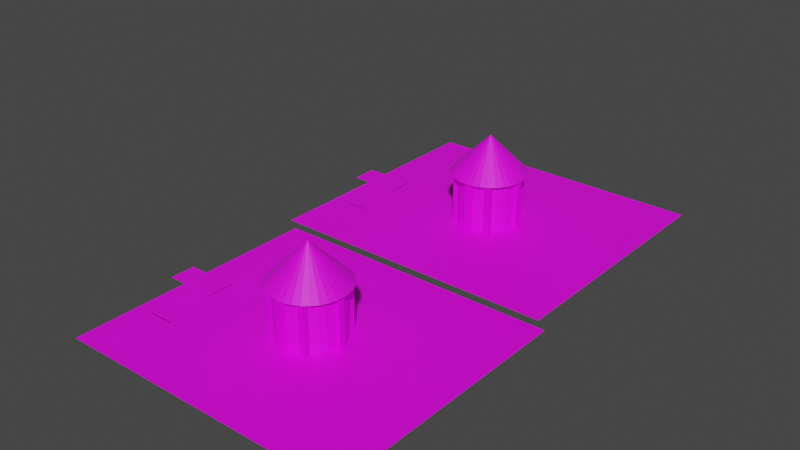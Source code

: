 # Source: escena1_pro.blend  (saved by Blender 2.82.7; exported with 4.5.12 LTS)
import bpy
from mathutils import Matrix  # noqa: F401  (used for matrix-valued properties, if any)

bpy.ops.wm.read_factory_settings(use_empty=True)
scene = bpy.context.scene
scene.name = 'Scene'

# ---- collections
col_collection = bpy.data.collections.new('Collection'); scene.collection.children.link(col_collection)

# ---- images (referenced by path relative to the original .blend; pixels are not part of the script)
import os
ASSET_DIR = os.environ.get("B2B_ASSET_DIR", "")  # directory of the original .blend (textures are referenced by path, not embedded)
HERE = os.path.dirname(os.path.abspath(__file__))  # packed textures are extracted next to this script under _unpacked/

def load_image(name, relpath, width, height, colorspace="sRGB"):
    """Load a texture the original file referenced (path relative to the .blend, or extracted next to this script)."""
    p = next((c for c in (os.path.join(HERE, relpath), os.path.join(ASSET_DIR, relpath)) if relpath and os.path.exists(c)), "")
    if p:
        img = bpy.data.images.load(p, check_existing=True)
        img.name = name
    else:  # same state as the original file: an image datablock whose file is absent (Cycles renders it pink)
        img = bpy.data.images.new(name, width, height)
        img.source = "FILE"
        img.filepath = "//" + (relpath or name)
    img.colorspace_settings.name = colorspace
    return img
img_pasto_jpg = load_image('pasto.jpg', 'pasto.jpg', 1024, 1024, 'sRGB')
img_textura_color_arena_jpg = load_image('textura-color-arena.jpg', 'textura-color-arena.jpg', 1024, 1024, 'sRGB')
img_textura_amarilla_de_la_pared_14286096_jpg = load_image('textura-amarilla-de-la-pared-14286096.jpg', 'textura-amarilla-de-la-pared-14286096.jpg', 1024, 1024, 'sRGB')
img_pexels_photo_5676478_jpeg = load_image('pexels-photo-5676478.jpeg', 'pexels-photo-5676478.jpeg', 1024, 1024, 'sRGB')
img_fondo_rayado_azul_y_blanco_jpg = load_image('fondo-rayado-azul-y-blanco.jpg', 'fondo-rayado-azul-y-blanco.jpg', 1024, 1024, 'sRGB')
img_pavimento_jpg = load_image('pavimento.jpg', 'pavimento.jpg', 1024, 1024, 'sRGB')

# ---- materials (node trees are filled in below, after node groups)
mat_material_004 = bpy.data.materials.new('Material.004')
mat_material_004.use_transparent_shadow = False
mat_material_007 = bpy.data.materials.new('Material.007')
mat_material_007.use_transparent_shadow = False
mat_material_016 = bpy.data.materials.new('Material.016')
mat_material_016.use_transparent_shadow = False
mat_material_015 = bpy.data.materials.new('Material.015')
mat_material_015.use_transparent_shadow = False
mat_material_008 = bpy.data.materials.new('Material.008')
mat_material_008.use_transparent_shadow = False
mat_material_010 = bpy.data.materials.new('Material.010')
mat_material_010.use_transparent_shadow = False
mat_material_012 = bpy.data.materials.new('Material.012')
mat_material_012.use_transparent_shadow = False
mat_material_009 = bpy.data.materials.new('Material.009')
mat_material_009.use_transparent_shadow = False
mat_material_011 = bpy.data.materials.new('Material.011')
mat_material_011.use_transparent_shadow = False
mat_material_013 = bpy.data.materials.new('Material.013')
mat_material_013.use_transparent_shadow = False
mat_material_014 = bpy.data.materials.new('Material.014')
mat_material_014.use_transparent_shadow = False
mat_material_006 = bpy.data.materials.new('Material.006')
mat_material_006.use_transparent_shadow = False
mat_material_050 = bpy.data.materials.new('Material.050')
mat_material_050.use_transparent_shadow = False

# ---- material node trees
mat_material_004.use_nodes = True; mat_material_004.node_tree.nodes.clear()
_N = mat_material_004.node_tree.nodes; _L = mat_material_004.node_tree.links
n0 = _N.new('ShaderNodeOutputMaterial'); n0.name = 'Material Output'; n0.location = (300, 300)
n1 = _N.new('ShaderNodeBsdfPrincipled'); n1.name = 'Principled BSDF'; n1.location = (10, 300)
n1.distribution = 'GGX'
n1.subsurface_method = 'BURLEY'
n1.inputs[3].default_value = 1.45
n1.inputs[27].default_value = (0.0, 0.0, 0.0, 1.0)
n1.inputs[28].default_value = 1.0
n2 = _N.new('ShaderNodeTexImage'); n2.name = 'Image Texture'; n2.location = (-280, 280)
n2.image = img_pasto_jpg
_L.new(n1.outputs[0], n0.inputs[0])
_L.new(n2.outputs[0], n1.inputs[0])
n0.is_active_output = True
mat_material_007.use_nodes = True; mat_material_007.node_tree.nodes.clear()
_N = mat_material_007.node_tree.nodes; _L = mat_material_007.node_tree.links
n0 = _N.new('ShaderNodeOutputMaterial'); n0.name = 'Material Output'; n0.location = (300, 300)
n1 = _N.new('ShaderNodeBsdfPrincipled'); n1.name = 'Principled BSDF'; n1.location = (10, 300)
n1.distribution = 'GGX'
n1.subsurface_method = 'BURLEY'
n1.inputs[3].default_value = 1.45
n1.inputs[27].default_value = (0.0, 0.0, 0.0, 1.0)
n1.inputs[28].default_value = 1.0
n2 = _N.new('ShaderNodeTexImage'); n2.name = 'Image Texture'; n2.location = (-280, 280)
n2.image = img_textura_color_arena_jpg
_L.new(n1.outputs[0], n0.inputs[0])
_L.new(n2.outputs[0], n1.inputs[0])
n0.is_active_output = True
mat_material_016.use_nodes = True; mat_material_016.node_tree.nodes.clear()
_N = mat_material_016.node_tree.nodes; _L = mat_material_016.node_tree.links
n0 = _N.new('ShaderNodeOutputMaterial'); n0.name = 'Material Output'; n0.location = (300, 300)
n1 = _N.new('ShaderNodeBsdfPrincipled'); n1.name = 'Principled BSDF'; n1.location = (10, 300)
n1.distribution = 'GGX'
n1.subsurface_method = 'BURLEY'
n1.inputs[3].default_value = 1.45
n1.inputs[27].default_value = (0.0, 0.0, 0.0, 1.0)
n1.inputs[28].default_value = 1.0
n2 = _N.new('ShaderNodeTexImage'); n2.name = 'Image Texture'; n2.location = (-280, 280)
n2.image = img_textura_amarilla_de_la_pared_14286096_jpg
_L.new(n1.outputs[0], n0.inputs[0])
_L.new(n2.outputs[0], n1.inputs[0])
n0.is_active_output = True
mat_material_015.use_nodes = True; mat_material_015.node_tree.nodes.clear()
_N = mat_material_015.node_tree.nodes; _L = mat_material_015.node_tree.links
n0 = _N.new('ShaderNodeOutputMaterial'); n0.name = 'Material Output'; n0.location = (300, 300)
n1 = _N.new('ShaderNodeBsdfPrincipled'); n1.name = 'Principled BSDF'; n1.location = (10, 300)
n1.distribution = 'GGX'
n1.subsurface_method = 'BURLEY'
n1.inputs[3].default_value = 1.45
n1.inputs[27].default_value = (0.0, 0.0, 0.0, 1.0)
n1.inputs[28].default_value = 1.0
n2 = _N.new('ShaderNodeTexImage'); n2.name = 'Image Texture'; n2.location = (-280, 280)
n2.image = img_pexels_photo_5676478_jpeg
_L.new(n1.outputs[0], n0.inputs[0])
_L.new(n2.outputs[0], n1.inputs[0])
n0.is_active_output = True
mat_material_008.use_nodes = True; mat_material_008.node_tree.nodes.clear()
_N = mat_material_008.node_tree.nodes; _L = mat_material_008.node_tree.links
n0 = _N.new('ShaderNodeOutputMaterial'); n0.name = 'Material Output'; n0.location = (300, 300)
n1 = _N.new('ShaderNodeBsdfPrincipled'); n1.name = 'Principled BSDF'; n1.location = (10, 300)
n1.distribution = 'GGX'
n1.subsurface_method = 'BURLEY'
n1.inputs[3].default_value = 1.45
n1.inputs[27].default_value = (0.0, 0.0, 0.0, 1.0)
n1.inputs[28].default_value = 1.0
n2 = _N.new('ShaderNodeTexImage'); n2.name = 'Image Texture'; n2.location = (-280, 280)
n2.image = img_pexels_photo_5676478_jpeg
_L.new(n1.outputs[0], n0.inputs[0])
_L.new(n2.outputs[0], n1.inputs[0])
n0.is_active_output = True
mat_material_010.use_nodes = True; mat_material_010.node_tree.nodes.clear()
_N = mat_material_010.node_tree.nodes; _L = mat_material_010.node_tree.links
n0 = _N.new('ShaderNodeOutputMaterial'); n0.name = 'Material Output'; n0.location = (300, 300)
n1 = _N.new('ShaderNodeBsdfPrincipled'); n1.name = 'Principled BSDF'; n1.location = (10, 300)
n1.distribution = 'GGX'
n1.subsurface_method = 'BURLEY'
n1.inputs[3].default_value = 1.45
n1.inputs[27].default_value = (0.0, 0.0, 0.0, 1.0)
n1.inputs[28].default_value = 1.0
n2 = _N.new('ShaderNodeTexImage'); n2.name = 'Image Texture'; n2.location = (-280, 280)
n2.image = img_pexels_photo_5676478_jpeg
_L.new(n1.outputs[0], n0.inputs[0])
_L.new(n2.outputs[0], n1.inputs[0])
n0.is_active_output = True
mat_material_012.use_nodes = True; mat_material_012.node_tree.nodes.clear()
_N = mat_material_012.node_tree.nodes; _L = mat_material_012.node_tree.links
n0 = _N.new('ShaderNodeOutputMaterial'); n0.name = 'Material Output'; n0.location = (300, 300)
n1 = _N.new('ShaderNodeBsdfPrincipled'); n1.name = 'Principled BSDF'; n1.location = (10, 300)
n1.distribution = 'GGX'
n1.subsurface_method = 'BURLEY'
n1.inputs[3].default_value = 1.45
n1.inputs[27].default_value = (0.0, 0.0, 0.0, 1.0)
n1.inputs[28].default_value = 1.0
n2 = _N.new('ShaderNodeTexImage'); n2.name = 'Image Texture'; n2.location = (-280, 280)
n2.image = img_pexels_photo_5676478_jpeg
_L.new(n1.outputs[0], n0.inputs[0])
_L.new(n2.outputs[0], n1.inputs[0])
n0.is_active_output = True
mat_material_009.use_nodes = True; mat_material_009.node_tree.nodes.clear()
_N = mat_material_009.node_tree.nodes; _L = mat_material_009.node_tree.links
n0 = _N.new('ShaderNodeOutputMaterial'); n0.name = 'Material Output'; n0.location = (300, 300)
n1 = _N.new('ShaderNodeBsdfPrincipled'); n1.name = 'Principled BSDF'; n1.location = (10, 300)
n1.distribution = 'GGX'
n1.subsurface_method = 'BURLEY'
n1.inputs[3].default_value = 1.45
n1.inputs[27].default_value = (0.0, 0.0, 0.0, 1.0)
n1.inputs[28].default_value = 1.0
n2 = _N.new('ShaderNodeTexImage'); n2.name = 'Image Texture'; n2.location = (-280, 280)
n2.image = img_pexels_photo_5676478_jpeg
_L.new(n1.outputs[0], n0.inputs[0])
_L.new(n2.outputs[0], n1.inputs[0])
n0.is_active_output = True
mat_material_011.use_nodes = True; mat_material_011.node_tree.nodes.clear()
_N = mat_material_011.node_tree.nodes; _L = mat_material_011.node_tree.links
n0 = _N.new('ShaderNodeOutputMaterial'); n0.name = 'Material Output'; n0.location = (300, 300)
n1 = _N.new('ShaderNodeBsdfPrincipled'); n1.name = 'Principled BSDF'; n1.location = (10, 300)
n1.distribution = 'GGX'
n1.subsurface_method = 'BURLEY'
n1.inputs[3].default_value = 1.45
n1.inputs[27].default_value = (0.0, 0.0, 0.0, 1.0)
n1.inputs[28].default_value = 1.0
n2 = _N.new('ShaderNodeTexImage'); n2.name = 'Image Texture'; n2.location = (-280, 280)
n2.image = img_pexels_photo_5676478_jpeg
_L.new(n1.outputs[0], n0.inputs[0])
_L.new(n2.outputs[0], n1.inputs[0])
n0.is_active_output = True
mat_material_013.use_nodes = True; mat_material_013.node_tree.nodes.clear()
_N = mat_material_013.node_tree.nodes; _L = mat_material_013.node_tree.links
n0 = _N.new('ShaderNodeOutputMaterial'); n0.name = 'Material Output'; n0.location = (300, 300)
n1 = _N.new('ShaderNodeBsdfPrincipled'); n1.name = 'Principled BSDF'; n1.location = (10, 300)
n1.distribution = 'GGX'
n1.subsurface_method = 'BURLEY'
n1.inputs[3].default_value = 1.45
n1.inputs[27].default_value = (0.0, 0.0, 0.0, 1.0)
n1.inputs[28].default_value = 1.0
n2 = _N.new('ShaderNodeTexImage'); n2.name = 'Image Texture'; n2.location = (-280, 280)
n2.image = img_pexels_photo_5676478_jpeg
_L.new(n1.outputs[0], n0.inputs[0])
_L.new(n2.outputs[0], n1.inputs[0])
n0.is_active_output = True
mat_material_014.use_nodes = True; mat_material_014.node_tree.nodes.clear()
_N = mat_material_014.node_tree.nodes; _L = mat_material_014.node_tree.links
n0 = _N.new('ShaderNodeOutputMaterial'); n0.name = 'Material Output'; n0.location = (300, 300)
n1 = _N.new('ShaderNodeBsdfPrincipled'); n1.name = 'Principled BSDF'; n1.location = (10, 300)
n1.distribution = 'GGX'
n1.subsurface_method = 'BURLEY'
n1.inputs[3].default_value = 1.45
n1.inputs[27].default_value = (0.0, 0.0, 0.0, 1.0)
n1.inputs[28].default_value = 1.0
n2 = _N.new('ShaderNodeTexImage'); n2.name = 'Image Texture'; n2.location = (-280, 280)
n2.image = img_pexels_photo_5676478_jpeg
_L.new(n1.outputs[0], n0.inputs[0])
_L.new(n2.outputs[0], n1.inputs[0])
n0.is_active_output = True
mat_material_006.use_nodes = True; mat_material_006.node_tree.nodes.clear()
_N = mat_material_006.node_tree.nodes; _L = mat_material_006.node_tree.links
n0 = _N.new('ShaderNodeOutputMaterial'); n0.name = 'Material Output'; n0.location = (300, 300)
n1 = _N.new('ShaderNodeBsdfPrincipled'); n1.name = 'Principled BSDF'; n1.location = (10, 300)
n1.distribution = 'GGX'
n1.subsurface_method = 'BURLEY'
n1.inputs[3].default_value = 1.45
n1.inputs[27].default_value = (0.0, 0.0, 0.0, 1.0)
n1.inputs[28].default_value = 1.0
n2 = _N.new('ShaderNodeTexImage'); n2.name = 'Image Texture'; n2.location = (-280, 280)
n2.image = img_fondo_rayado_azul_y_blanco_jpg
_L.new(n1.outputs[0], n0.inputs[0])
_L.new(n2.outputs[0], n1.inputs[0])
n0.is_active_output = True
mat_material_050.use_nodes = True; mat_material_050.node_tree.nodes.clear()
_N = mat_material_050.node_tree.nodes; _L = mat_material_050.node_tree.links
n0 = _N.new('ShaderNodeOutputMaterial'); n0.name = 'Material Output'; n0.location = (300, 300)
n1 = _N.new('ShaderNodeBsdfPrincipled'); n1.name = 'Principled BSDF'; n1.location = (10, 300)
n1.distribution = 'GGX'
n1.subsurface_method = 'BURLEY'
n1.inputs[3].default_value = 1.45
n1.inputs[27].default_value = (0.0, 0.0, 0.0, 1.0)
n1.inputs[28].default_value = 1.0
n2 = _N.new('ShaderNodeTexImage'); n2.name = 'Image Texture'; n2.location = (-280, 280)
n2.image = img_pavimento_jpg
_L.new(n1.outputs[0], n0.inputs[0])
_L.new(n2.outputs[0], n1.inputs[0])
n0.is_active_output = True

# ---- world
world_world = bpy.data.worlds.new('World'); scene.world = world_world
world_world.use_nodes = True; world_world.node_tree.nodes.clear()
_N = world_world.node_tree.nodes; _L = world_world.node_tree.links
n0 = _N.new('ShaderNodeOutputWorld'); n0.name = 'World Output'; n0.location = (300, 300)
n1 = _N.new('ShaderNodeBackground'); n1.name = 'Background'; n1.location = (10, 300)
n1.inputs[0].default_value = (0.05088, 0.05088, 0.05088, 1.0)
_L.new(n1.outputs[0], n0.inputs[0])
n0.is_active_output = True
world_world.color = (0.05088, 0.05088, 0.05088)
world_world.use_sun_shadow = False
world_world.sun_shadow_jitter_overblur = 0.0

# ---- meshes
me_plane_002 = bpy.data.meshes.new('Plane.002')
me_plane_002.from_pydata([(-1.0, -1.0, 0.0), (1.0, -1.0, 0.0), (-1.0, 1.0, 0.0), (1.0, 1.0, 0.0)], [], [(0, 1, 3, 2)])
_uv = me_plane_002.uv_layers.new(name='UVMap')
_uv.uv.foreach_set('vector', [0.0, 0.0, 1.0, 0.0, 1.0, 1.0, 0.0, 1.0])
me_plane_002.materials.append(mat_material_004)
me_plane_002.use_remesh_fix_poles = True
me_plane_002.use_remesh_preserve_attributes = False
me_plane_002.use_mirror_vertex_groups = False
me_plane_002.update()
me_cylinder_011 = bpy.data.meshes.new('Cylinder.011')
me_cylinder_011.from_pydata([(0.1214, 0.9688, -1.023), (-0.07861, 0.9688, -1.023), (0.1214, 0.9688, 0.9775), (0.1214, 1.129, -1.023), (0.1214, 1.129, 0.9775), (-0.07861, 1.129, -1.023), (-0.07861, 1.129, 0.9775), (-0.07861, 0.9688, 0.9775), (0.0, 1.0, -1.0), (0.0, 1.0, 1.0), (0.1951, 0.9808, -1.0), (0.1951, 0.9808, 1.0), (0.3827, 0.9239, -1.0), (0.3827, 0.9239, 1.0), (0.5556, 0.8315, -1.0), (0.5556, 0.8315, 1.0), (0.7071, 0.7071, -1.0), (0.7071, 0.7071, 1.0), (0.8315, 0.5556, -1.0), (0.8315, 0.5556, 1.0), (0.9239, 0.3827, -1.0), (0.9239, 0.3827, 1.0), (0.9808, 0.1951, -1.0), (0.9808, 0.1951, 1.0), (1.0, 7.55e-08, -1.0), (1.0, 7.55e-08, 1.0), (0.9808, -0.1951, -1.0), (0.9808, -0.1951, 1.0), (0.9239, -0.3827, -1.0), (0.9239, -0.3827, 1.0), (0.8315, -0.5556, -1.0), (0.8315, -0.5556, 1.0), (0.7071, -0.7071, -1.0), (0.7071, -0.7071, 1.0), (0.5556, -0.8315, -1.0), (0.5556, -0.8315, 1.0), (0.3827, -0.9239, -1.0), (0.3827, -0.9239, 1.0), (0.1951, -0.9808, -1.0), (0.1951, -0.9808, 1.0), (-3.258e-07, -1.0, -1.0), (-3.258e-07, -1.0, 1.0), (-0.1951, -0.9808, -1.0), (-0.1951, -0.9808, 1.0), (-0.3827, -0.9239, -1.0), (-0.3827, -0.9239, 1.0), (-0.5556, -0.8315, -1.0), (-0.5556, -0.8315, 1.0), (-0.7071, -0.7071, -1.0), (-0.7071, -0.7071, 1.0), (-0.8315, -0.5556, -1.0), (-0.8315, -0.5556, 1.0), (-0.9239, -0.3827, -1.0), (-0.9239, -0.3827, 1.0), (-0.9808, -0.1951, -1.0), (-0.9808, -0.1951, 1.0), (-1.0, 9.656e-07, -1.0), (-1.0, 9.656e-07, 1.0), (-0.9808, 0.1951, -1.0), (-0.9808, 0.1951, 1.0), (-0.9239, 0.3827, -1.0), (-0.9239, 0.3827, 1.0), (-0.8315, 0.5556, -1.0), (-0.8315, 0.5556, 1.0), (-0.7071, 0.7071, -1.0), (-0.7071, 0.7071, 1.0), (-0.5556, 0.8315, -1.0), (-0.5556, 0.8315, 1.0), (-0.3827, 0.9239, -1.0), (-0.3827, 0.9239, 1.0), (-0.1951, 0.9808, -1.0), (-0.1951, 0.9808, 1.0), (0.0, 1.2, 0.9735), (0.2341, 1.177, 0.9735), (0.0, 0.0, 2.474), (-0.2341, 1.177, 0.9735), (-0.4592, 1.109, 0.9735), (-0.9978, 0.6667, 0.9735), (0.6667, 0.9978, 0.9735), (-1.177, -0.2341, 0.9735), (-1.177, 0.2341, 0.9735), (1.177, 0.2341, 0.9735), (0.2341, -1.177, 0.9735), (0.4592, -1.109, 0.9735), (-3.91e-07, -1.2, 0.9735), (0.9978, -0.6667, 0.9735), (-0.2341, -1.177, 0.9735), (-0.4592, -1.109, 0.9735), (-0.6667, -0.9978, 0.9735), (-0.8485, -0.8485, 0.9735), (-0.9978, -0.6667, 0.9735), (-1.109, -0.4592, 0.9735), (1.109, -0.4592, 0.9735), (0.8485, -0.8485, 0.9735), (0.6667, -0.9978, 0.9735), (1.177, -0.2341, 0.9735), (1.2, 9.06e-08, 0.9735), (1.109, 0.4592, 0.9735), (0.9978, 0.6667, 0.9735), (0.8485, 0.8485, 0.9735), (-1.2, 1.159e-06, 0.9735), (-1.109, 0.4592, 0.9735), (0.4592, 1.109, 0.9735), (-0.8485, 0.8485, 0.9735), (-0.6667, 0.9978, 0.9735), (0.9528, -0.1, -1.023), (0.9528, 0.1, -1.023), (0.9528, -0.1, 0.9775), (1.113, -0.1, -1.023), (1.113, -0.1, 0.9775), (1.113, 0.1, -1.023), (1.113, 0.1, 0.9775), (0.9528, 0.1, 0.9775), (-1.139, -0.1581, -1.023), (-1.139, 0.0419, -1.023), (-1.139, -0.1581, 0.9775), (-0.9787, -0.1581, -1.023), (-0.9787, -0.1581, 0.9775), (-0.9787, 0.0419, -1.023), (-0.9787, 0.0419, 0.9775), (-1.139, 0.0419, 0.9775), (0.1214, -1.136, -1.023), (-0.07861, -1.136, -1.023), (0.1214, -1.136, 0.9775), (0.1214, -0.9758, -1.023), (0.1214, -0.9758, 0.9775), (-0.07861, -0.9758, -1.023), (-0.07861, -0.9758, 0.9775), (-0.07861, -1.136, 0.9775), (-0.712, 0.7149, -1.009), (-0.712, 0.9149, -1.009), (-0.712, 0.7149, 0.9914), (-0.552, 0.7149, -1.009), (-0.552, 0.7149, 0.9914), (-0.552, 0.9149, -1.009), (-0.552, 0.9149, 0.9914), (-0.712, 0.9149, 0.9914), (0.5352, 0.7149, -1.024), (0.5352, 0.9149, -1.024), (0.5352, 0.7149, 0.9763), (0.6952, 0.7149, -1.024), (0.6952, 0.7149, 0.9763), (0.6952, 0.9149, -1.024), (0.6952, 0.9149, 0.9763), (0.5352, 0.9149, 0.9763), (0.6882, -0.9394, -1.023), (0.4882, -0.9394, -1.023), (0.6882, -0.9394, 0.9775), (0.6882, -0.7794, -1.023), (0.4882, -0.7794, -1.023), (0.6882, -0.7794, 0.9775), (0.4882, -0.7794, 0.9775), (0.4882, -0.9394, 0.9775), (-0.5084, -0.8484, -1.023), (-0.7084, -0.8484, -1.023), (-0.5084, -0.8484, 0.9775), (-0.5084, -0.6884, -1.023), (-0.5084, -0.6884, 0.9775), (-0.7084, -0.6884, -1.023), (-0.7084, -0.6884, 0.9775), (-0.7084, -0.8484, 0.9775), (-0.7844, 0.6385, -1.005), (-0.7844, 0.6385, 0.07023), (-0.8959, 0.4773, -0.9849), (-0.9985, 0.1835, -1.005), (-1.014, 0.1109, -1.005), (-0.9739, 0.2974, -0.9893), (-0.9739, 0.2974, 0.09563), (-0.8959, 0.4773, 0.0879), (-1.015, 0.1058, 0.09313), (-1.078, 0.09161, 0.08699), (-0.7977, 0.667, 0.08699), (-1.078, 0.09161, 0.2346), (-1.042, 0.0741, 0.08699), (-1.042, 0.0741, 0.2346), (-0.7618, 0.6495, 0.2346), (-0.7977, 0.667, 0.2346), (-0.7618, 0.6495, 0.08699)], [(164, 161)], [(5, 0, 1), (2, 1, 0), (4, 2, 0), (5, 3, 0), (4, 0, 3), (7, 5, 1), (7, 6, 5), (6, 3, 5), (7, 2, 4), (2, 7, 1), (7, 4, 6), (6, 4, 3), (9, 10, 8), (11, 12, 10), (13, 14, 12), (15, 16, 14), (17, 18, 16), (19, 20, 18), (21, 22, 20), (23, 24, 22), (25, 26, 24), (27, 28, 26), (29, 30, 28), (31, 32, 30), (33, 34, 32), (35, 36, 34), (37, 38, 36), (39, 40, 38), (41, 42, 40), (43, 44, 42), (45, 46, 44), (47, 48, 46), (49, 50, 48), (51, 52, 50), (53, 54, 52), (55, 56, 54), (57, 58, 56), (59, 60, 58), (61, 62, 60), (63, 64, 62), (65, 66, 64), (67, 68, 66), (61, 45, 29), (69, 70, 68), (71, 8, 70), (22, 38, 54), (9, 11, 10), (11, 13, 12), (13, 15, 14), (15, 17, 16), (17, 19, 18), (19, 21, 20), (21, 23, 22), (23, 25, 24), (25, 27, 26), (27, 29, 28), (29, 31, 30), (31, 33, 32), (33, 35, 34), (35, 37, 36), (37, 39, 38), (39, 41, 40), (41, 43, 42), (43, 45, 44), (45, 47, 46), (47, 49, 48), (49, 51, 50), (51, 53, 52), (53, 55, 54), (55, 57, 56), (57, 59, 58), (59, 61, 60), (61, 63, 62), (63, 65, 64), (65, 67, 66), (67, 69, 68), (13, 11, 9), (9, 71, 13), (71, 69, 13), (69, 67, 65), (65, 63, 61), (61, 59, 57), (57, 55, 61), (55, 53, 61), (53, 51, 45), (51, 49, 45), (49, 47, 45), (45, 43, 41), (41, 39, 37), (37, 35, 33), (33, 31, 29), (29, 27, 25), (25, 23, 29), (23, 21, 29), (21, 19, 17), (17, 15, 13), (69, 65, 13), (65, 61, 13), (45, 41, 29), (41, 37, 29), (37, 33, 29), (21, 17, 29), (17, 13, 29), (61, 53, 45), (13, 61, 29), (69, 71, 70), (71, 9, 8), (70, 8, 10), (10, 12, 14), (14, 16, 18), (18, 20, 14), (20, 22, 14), (22, 24, 26), (26, 28, 22), (28, 30, 22), (30, 32, 38), (32, 34, 38), (34, 36, 38), (38, 40, 42), (42, 44, 46), (46, 48, 50), (50, 52, 54), (54, 56, 58), (58, 60, 62), (62, 64, 70), (64, 66, 70), (66, 68, 70), (70, 10, 14), (38, 42, 54), (42, 46, 54), (46, 50, 54), (54, 58, 70), (58, 62, 70), (70, 14, 22), (22, 30, 38), (70, 22, 54), (75, 72, 73), (72, 74, 73), (75, 74, 72), (76, 74, 75), (76, 75, 77), (75, 73, 78), (80, 77, 75), (75, 78, 81), (79, 80, 75), (82, 79, 75), (75, 81, 82), (83, 82, 85), (83, 74, 82), (82, 84, 86), (82, 74, 84), (81, 85, 82), (82, 86, 79), (86, 74, 87), (84, 74, 86), (86, 87, 88), (86, 88, 79), (88, 74, 89), (87, 74, 88), (88, 89, 90), (88, 90, 79), (90, 74, 91), (89, 74, 90), (90, 91, 79), (91, 74, 79), (92, 85, 81), (92, 74, 85), (85, 93, 94), (85, 74, 93), (94, 83, 85), (93, 74, 94), (94, 74, 83), (95, 92, 81), (95, 74, 92), (81, 96, 95), (96, 74, 95), (81, 74, 96), (97, 81, 78), (97, 74, 81), (98, 97, 78), (98, 74, 97), (78, 99, 98), (99, 74, 98), (78, 74, 99), (80, 74, 101), (100, 74, 80), (79, 100, 80), (80, 101, 77), (101, 74, 77), (79, 74, 100), (73, 102, 78), (102, 74, 78), (73, 74, 102), (77, 74, 103), (77, 103, 104), (104, 76, 77), (104, 74, 76), (103, 74, 104), (110, 105, 106), (107, 106, 105), (109, 107, 105), (110, 108, 105), (109, 105, 108), (112, 110, 106), (112, 111, 110), (111, 108, 110), (112, 107, 109), (107, 112, 106), (112, 109, 111), (111, 109, 108), (118, 113, 114), (115, 114, 113), (117, 115, 113), (118, 116, 113), (117, 113, 116), (120, 118, 114), (120, 119, 118), (119, 116, 118), (120, 115, 117), (115, 120, 114), (120, 117, 119), (119, 117, 116), (126, 121, 122), (123, 122, 121), (125, 123, 121), (126, 124, 121), (125, 121, 124), (128, 126, 122), (128, 127, 126), (127, 124, 126), (128, 123, 125), (123, 128, 122), (128, 125, 127), (127, 125, 124), (134, 129, 130), (131, 130, 129), (133, 131, 129), (134, 132, 129), (133, 129, 132), (136, 134, 130), (136, 135, 134), (135, 132, 134), (136, 131, 133), (131, 136, 130), (136, 133, 135), (135, 133, 132), (142, 137, 138), (139, 138, 137), (141, 139, 137), (142, 140, 137), (141, 137, 140), (144, 142, 138), (144, 143, 142), (143, 140, 142), (144, 139, 141), (139, 144, 138), (144, 141, 143), (143, 141, 140), (146, 149, 148, 145), (145, 147, 152, 146), (148, 150, 147, 145), (149, 151, 150, 148), (151, 152, 147, 150), (146, 152, 151, 149), (158, 153, 154), (155, 154, 153), (157, 155, 153), (158, 156, 153), (157, 153, 156), (160, 158, 154), (160, 159, 158), (159, 156, 158), (160, 155, 157), (155, 160, 154), (160, 157, 159), (159, 157, 156), (163, 162, 161), (169, 166, 164), (166, 168, 163), (163, 168, 162), (164, 165, 169), (169, 167, 166), (166, 167, 168), (171, 173, 170), (172, 171, 170), (174, 172, 170), (174, 170, 173), (175, 174, 173), (175, 172, 174), (175, 176, 172), (176, 175, 177), (175, 173, 177), (171, 177, 173), (176, 177, 171), (172, 176, 171)])
me_cylinder_011.polygons.foreach_set('material_index', [4, 4, 4, 4, 4, 4, 4, 4, 4, 4, 4, 4, 0, 0, 0, 0, 0, 0, 0, 0, 0, 0, 0, 0, 0, 0, 0, 0, 0, 0, 0, 0, 0, 0, 0, 0, 0, 0, 0, 0, 0, 0, 0, 0, 0, 0, 0, 0, 0, 0, 0, 0, 0, 0, 0, 0, 0, 0, 0, 0, 0, 0, 0, 0, 0, 0, 0, 0, 0, 0, 0, 0, 0, 0, 0, 0, 0, 0, 0, 0, 0, 0, 0, 0, 0, 0, 0, 0, 0, 0, 0, 0, 0, 0, 0, 0, 0, 0, 0, 0, 0, 0, 0, 0, 0, 0, 0, 0, 0, 0, 0, 0, 0, 0, 0, 0, 0, 0, 0, 0, 0, 0, 0, 0, 0, 0, 0, 0, 0, 0, 0, 0, 0, 0, 0, 0, 1, 1, 1, 1, 1, 1, 1, 1, 1, 1, 1, 1, 1, 1, 1, 1, 1, 1, 1, 1, 1, 1, 1, 1, 1, 1, 1, 1, 1, 1, 1, 1, 1, 1, 1, 1, 1, 1, 1, 1, 1, 1, 1, 1, 1, 1, 1, 1, 1, 1, 1, 1, 1, 1, 1, 1, 1, 1, 1, 1, 1, 1, 2, 2, 2, 2, 2, 2, 2, 2, 2, 2, 2, 2, 3, 3, 3, 3, 3, 3, 3, 3, 3, 3, 3, 3, 5, 5, 5, 5, 5, 5, 5, 5, 5, 5, 5, 5, 6, 6, 6, 6, 6, 6, 6, 6, 6, 6, 6, 6, 7, 7, 7, 7, 7, 7, 7, 7, 7, 7, 7, 7, 8, 8, 8, 8, 8, 8, 9, 9, 9, 9, 9, 9, 9, 9, 9, 9, 9, 9, 10, 10, 10, 10, 10, 10, 10, 6, 6, 6, 6, 6, 6, 6, 6, 6, 6, 6, 6])
_uv = me_cylinder_011.uv_layers.new(name='UVMap')
_uv.uv.foreach_set('vector', [1.0, 1.0, 0.0, 0.0, 0.0, 1.0, 0.0, 1.0, 1.0, 0.0, 0.0, 0.0, 1.0, 1.0, 0.0, 1.0, 0.0, 0.0, 1.0, 1.0, 1.0, 0.0, 0.0, 0.0, 1.0, 1.0, 0.0, 0.0, 1.0, 0.0, 0.0, 1.0, 1.0, 0.0, 0.0, 0.0, 0.0, 1.0, 1.0, 1.0, 1.0, 0.0, 1.0, 1.0, 0.0, 0.0, 1.0, 0.0, 0.0, 1.0, 0.0, 0.0, 1.0, 0.0, 0.0, 1.0, 1.0, 1.0, 1.0, 0.0, 0.0, 1.0, 1.0, 0.0, 1.0, 1.0, 1.0, 1.0, 0.0, 1.0, 0.0, 0.0, 1.0, 1.0, 0.9688, 0.5, 1.0, 0.5, 0.9688, 1.0, 0.9375, 0.5, 0.9688, 0.5, 0.9375, 1.0, 0.9062, 0.5, 0.9375, 0.5, 0.9062, 1.0, 0.875, 0.5, 0.9062, 0.5, 0.875, 1.0, 0.8438, 0.5, 0.875, 0.5, 0.8438, 1.0, 0.8125, 0.5, 0.8438, 0.5, 0.8125, 1.0, 0.7812, 0.5, 0.8125, 0.5, 0.7812, 1.0, 0.75, 0.5, 0.7812, 0.5, 0.75, 1.0, 0.7188, 0.5, 0.75, 0.5, 0.7188, 1.0, 0.6875, 0.5, 0.7188, 0.5, 0.6875, 1.0, 0.6562, 0.5, 0.6875, 0.5, 0.6562, 1.0, 0.625, 0.5, 0.6562, 0.5, 0.625, 1.0, 0.5938, 0.5, 0.625, 0.5, 0.5938, 1.0, 0.5625, 0.5, 0.5938, 0.5, 0.5625, 1.0, 0.5312, 0.5, 0.5625, 0.5, 0.5312, 1.0, 0.5, 0.5, 0.5312, 0.5, 0.5, 1.0, 0.4688, 0.5, 0.5, 0.5, 0.4688, 1.0, 0.4375, 0.5, 0.4688, 0.5, 0.4375, 1.0, 0.4062, 0.5, 0.4375, 0.5, 0.4062, 1.0, 0.375, 0.5, 0.4062, 0.5, 0.375, 1.0, 0.3438, 0.5, 0.375, 0.5, 0.3438, 1.0, 0.3125, 0.5, 0.3438, 0.5, 0.3125, 1.0, 0.2812, 0.5, 0.3125, 0.5, 0.2812, 1.0, 0.25, 0.5, 0.2812, 0.5, 0.25, 1.0, 0.2188, 0.5, 0.25, 0.5, 0.2188, 1.0, 0.1875, 0.5, 0.2188, 0.5, 0.1875, 1.0, 0.1562, 0.5, 0.1875, 0.5, 0.1562, 1.0, 0.125, 0.5, 0.1562, 0.5, 0.125, 1.0, 0.09375, 0.5, 0.125, 0.5, 0.09375, 1.0, 0.0625, 0.5, 0.09375, 0.5, 0.02827, 0.3418, 0.1582, 0.02827, 0.4717, 0.1582, 0.0625, 1.0, 0.03125, 0.5, 0.0625, 0.5, 0.03125, 1.0, 0.0, 0.5, 0.03125, 0.5, 0.9854, 0.2968, 0.7968, 0.01461, 0.5146, 0.2032, 1.0, 1.0, 0.9688, 1.0, 0.9688, 0.5, 0.9688, 1.0, 0.9375, 1.0, 0.9375, 0.5, 0.9375, 1.0, 0.9062, 1.0, 0.9062, 0.5, 0.9062, 1.0, 0.875, 1.0, 0.875, 0.5, 0.875, 1.0, 0.8438, 1.0, 0.8438, 0.5, 0.8438, 1.0, 0.8125, 1.0, 0.8125, 0.5, 0.8125, 1.0, 0.7812, 1.0, 0.7812, 0.5, 0.7812, 1.0, 0.75, 1.0, 0.75, 0.5, 0.75, 1.0, 0.7188, 1.0, 0.7188, 0.5, 0.7188, 1.0, 0.6875, 1.0, 0.6875, 0.5, 0.6875, 1.0, 0.6562, 1.0, 0.6562, 0.5, 0.6562, 1.0, 0.625, 1.0, 0.625, 0.5, 0.625, 1.0, 0.5938, 1.0, 0.5938, 0.5, 0.5938, 1.0, 0.5625, 1.0, 0.5625, 0.5, 0.5625, 1.0, 0.5312, 1.0, 0.5312, 0.5, 0.5312, 1.0, 0.5, 1.0, 0.5, 0.5, 0.5, 1.0, 0.4688, 1.0, 0.4688, 0.5, 0.4688, 1.0, 0.4375, 1.0, 0.4375, 0.5, 0.4375, 1.0, 0.4062, 1.0, 0.4062, 0.5, 0.4062, 1.0, 0.375, 1.0, 0.375, 0.5, 0.375, 1.0, 0.3438, 1.0, 0.3438, 0.5, 0.3438, 1.0, 0.3125, 1.0, 0.3125, 0.5, 0.3125, 1.0, 0.2812, 1.0, 0.2812, 0.5, 0.2812, 1.0, 0.25, 1.0, 0.25, 0.5, 0.25, 1.0, 0.2188, 1.0, 0.2188, 0.5, 0.2188, 1.0, 0.1875, 1.0, 0.1875, 0.5, 0.1875, 1.0, 0.1562, 1.0, 0.1562, 0.5, 0.1562, 1.0, 0.125, 1.0, 0.125, 0.5, 0.125, 1.0, 0.09375, 1.0, 0.09375, 0.5, 0.09375, 1.0, 0.0625, 1.0, 0.0625, 0.5, 0.3418, 0.4717, 0.2968, 0.4854, 0.25, 0.49, 0.25, 0.49, 0.2032, 0.4854, 0.3418, 0.4717, 0.2032, 0.4854, 0.1582, 0.4717, 0.3418, 0.4717, 0.1582, 0.4717, 0.1167, 0.4496, 0.08029, 0.4197, 0.08029, 0.4197, 0.05045, 0.3833, 0.02827, 0.3418, 0.02827, 0.3418, 0.01461, 0.2968, 0.01, 0.25, 0.01, 0.25, 0.01461, 0.2032, 0.02827, 0.3418, 0.01461, 0.2032, 0.02827, 0.1582, 0.02827, 0.3418, 0.02827, 0.1582, 0.05045, 0.1167, 0.1582, 0.02827, 0.05045, 0.1167, 0.08029, 0.08029, 0.1582, 0.02827, 0.08029, 0.08029, 0.1167, 0.05045, 0.1582, 0.02827, 0.1582, 0.02827, 0.2032, 0.01461, 0.25, 0.01, 0.25, 0.01, 0.2968, 0.01461, 0.3418, 0.02827, 0.3418, 0.02827, 0.3833, 0.05045, 0.4197, 0.08029, 0.4197, 0.08029, 0.4496, 0.1167, 0.4717, 0.1582, 0.4717, 0.1582, 0.4854, 0.2032, 0.49, 0.25, 0.49, 0.25, 0.4854, 0.2968, 0.4717, 0.1582, 0.4854, 0.2968, 0.4717, 0.3418, 0.4717, 0.1582, 0.4717, 0.3418, 0.4496, 0.3833, 0.4197, 0.4197, 0.4197, 0.4197, 0.3833, 0.4496, 0.3418, 0.4717, 0.1582, 0.4717, 0.08029, 0.4197, 0.3418, 0.4717, 0.08029, 0.4197, 0.02827, 0.3418, 0.3418, 0.4717, 0.1582, 0.02827, 0.25, 0.01, 0.4717, 0.1582, 0.25, 0.01, 0.3418, 0.02827, 0.4717, 0.1582, 0.3418, 0.02827, 0.4197, 0.08029, 0.4717, 0.1582, 0.4717, 0.3418, 0.4197, 0.4197, 0.4717, 0.1582, 0.4197, 0.4197, 0.3418, 0.4717, 0.4717, 0.1582, 0.02827, 0.3418, 0.02827, 0.1582, 0.1582, 0.02827, 0.3418, 0.4717, 0.02827, 0.3418, 0.4717, 0.1582, 0.0625, 1.0, 0.03125, 1.0, 0.03125, 0.5, 0.03125, 1.0, 0.0, 1.0, 0.0, 0.5, 0.7032, 0.4854, 0.75, 0.49, 0.7968, 0.4854, 0.7968, 0.4854, 0.8418, 0.4717, 0.8833, 0.4496, 0.8833, 0.4496, 0.9197, 0.4197, 0.9496, 0.3833, 0.9496, 0.3833, 0.9717, 0.3418, 0.8833, 0.4496, 0.9717, 0.3418, 0.9854, 0.2968, 0.8833, 0.4496, 0.9854, 0.2968, 0.99, 0.25, 0.9854, 0.2032, 0.9854, 0.2032, 0.9717, 0.1582, 0.9854, 0.2968, 0.9717, 0.1582, 0.9496, 0.1167, 0.9854, 0.2968, 0.9496, 0.1167, 0.9197, 0.08029, 0.7968, 0.01461, 0.9197, 0.08029, 0.8833, 0.05045, 0.7968, 0.01461, 0.8833, 0.05045, 0.8418, 0.02827, 0.7968, 0.01461, 0.7968, 0.01461, 0.75, 0.01, 0.7032, 0.01461, 0.7032, 0.01461, 0.6582, 0.02827, 0.6167, 0.05045, 0.6167, 0.05045, 0.5803, 0.08029, 0.5504, 0.1167, 0.5504, 0.1167, 0.5283, 0.1582, 0.5146, 0.2032, 0.5146, 0.2032, 0.51, 0.25, 0.5146, 0.2968, 0.5146, 0.2968, 0.5283, 0.3418, 0.5504, 0.3833, 0.5504, 0.3833, 0.5803, 0.4197, 0.7032, 0.4854, 0.5803, 0.4197, 0.6167, 0.4496, 0.7032, 0.4854, 0.6167, 0.4496, 0.6582, 0.4717, 0.7032, 0.4854, 0.7032, 0.4854, 0.7968, 0.4854, 0.8833, 0.4496, 0.7968, 0.01461, 0.7032, 0.01461, 0.5146, 0.2032, 0.7032, 0.01461, 0.6167, 0.05045, 0.5146, 0.2032, 0.6167, 0.05045, 0.5504, 0.1167, 0.5146, 0.2032, 0.5146, 0.2032, 0.5146, 0.2968, 0.7032, 0.4854, 0.5146, 0.2968, 0.5504, 0.3833, 0.7032, 0.4854, 0.7032, 0.4854, 0.8833, 0.4496, 0.9854, 0.2968, 0.9854, 0.2968, 0.9496, 0.1167, 0.7968, 0.01461, 0.7032, 0.4854, 0.9854, 0.2968, 0.5146, 0.2032, 0.0, 0.5381, 0.01698, 0.6344, 0.05218, 0.7252, 0.6155, 0.9474, 1.0, 0.0, 0.8093, 1.0, 0.437, 0.8612, 1.0, 0.0, 0.6155, 0.9474, 0.2807, 0.7449, 1.0, 0.0, 0.437, 0.8612, 0.002113, 0.4399, 0.0, 0.5381, 0.1209, 0.1718, 0.0, 0.5381, 0.05218, 0.7252, 0.1705, 0.8775, 0.2784, 0.0505, 0.1209, 0.1718, 0.0, 0.5381, 0.0, 0.5381, 0.1705, 0.8775, 0.5258, 1.0, 0.4716, 0.0, 0.2784, 0.0505, 0.0, 0.5381, 1.0, 0.4844, 0.4716, 0.0, 0.0, 0.5381, 0.0, 0.5381, 0.5258, 1.0, 1.0, 0.4844, 0.9935, 0.5823, 1.0, 0.4844, 0.8665, 0.8407, 0.9666, 0.5276, 0.0, 0.1864, 1.0, 0.2658, 1.0, 0.4844, 0.9872, 0.3868, 0.9554, 0.2931, 1.0, 0.2658, 0.0, 0.1864, 0.9951, 0.0, 0.5258, 1.0, 0.8665, 0.8407, 1.0, 0.4844, 1.0, 0.4844, 0.9554, 0.2931, 0.4716, 0.0, 0.9567, 0.5908, 0.0, 1.0, 0.8767, 0.3677, 1.0, 0.8289, 0.0, 1.0, 0.9567, 0.5908, 0.9554, 0.2931, 0.9056, 0.2072, 0.8395, 0.1325, 0.9554, 0.2931, 0.8395, 0.1325, 0.4716, 0.0, 0.7631, 0.1682, 0.0, 1.0, 0.6201, 0.0, 0.8767, 0.3677, 0.0, 1.0, 0.7631, 0.1682, 0.8395, 0.1325, 0.7597, 0.07227, 0.6693, 0.029, 0.8395, 0.1325, 0.6693, 0.029, 0.4716, 0.0, 0.4436, 0.08268, 1.0, 0.7434, 0.293, 0.1936, 0.6152, 0.0, 1.0, 0.7434, 0.4436, 0.08268, 0.6693, 0.029, 0.5719, 0.00455, 0.4716, 0.0, 0.293, 0.1936, 1.0, 0.7434, 0.1691, 0.3286, 0.7943, 0.9048, 0.8665, 0.8407, 0.5258, 1.0, 1.0, 0.3115, 0.0, 0.2498, 0.9775, 0.1523, 0.8665, 0.8407, 0.9252, 0.7637, 0.9681, 0.6765, 0.9775, 0.1523, 0.0, 0.2498, 0.9178, 0.0, 0.9681, 0.6765, 0.9935, 0.5823, 0.8665, 0.8407, 0.7915, 1.0, 0.0, 0.1864, 0.8962, 0.7755, 0.8962, 0.7755, 0.0, 0.1864, 0.9666, 0.5276, 0.7114, 0.9537, 0.7943, 0.9048, 0.5258, 1.0, 0.9842, 0.4715, 0.0, 0.2498, 1.0, 0.3115, 0.5258, 1.0, 0.6208, 0.9858, 0.7114, 0.9537, 0.9304, 0.6262, 0.0, 0.2498, 0.9842, 0.4715, 0.8406, 0.7695, 0.0, 0.2498, 0.9304, 0.6262, 0.4299, 0.9958, 0.5258, 1.0, 0.1705, 0.8775, 0.7181, 0.8958, 0.0, 0.2498, 0.8406, 0.7695, 0.3365, 0.9734, 0.4299, 0.9958, 0.1705, 0.8775, 0.5676, 1.0, 0.0, 0.2498, 0.7181, 0.8958, 0.1705, 0.8775, 0.2489, 0.9335, 0.3365, 0.9734, 0.7708, 0.9264, 0.2467, 0.0, 1.0, 0.8391, 0.5211, 0.9807, 0.2467, 0.0, 0.7708, 0.9264, 0.01958, 0.6504, 1.0, 0.7434, 0.0, 0.825, 0.07673, 0.4828, 1.0, 0.7434, 0.01958, 0.6504, 0.4716, 0.0, 0.3724, 0.01554, 0.2784, 0.0505, 0.2784, 0.0505, 0.1935, 0.1034, 0.1209, 0.1718, 0.0, 0.825, 1.0, 0.7434, 0.01894, 1.0, 0.1691, 0.3286, 1.0, 0.7434, 0.07673, 0.4828, 0.05218, 0.7252, 0.104, 0.8072, 0.1705, 0.8775, 0.2607, 1.0, 0.2467, 0.0, 0.5211, 0.9807, 0.0, 0.9834, 0.2467, 0.0, 0.2607, 1.0, 0.0, 0.2664, 1.0, 0.0, 0.05805, 0.4415, 0.1209, 0.1718, 0.06355, 0.2531, 0.02349, 0.3436, 0.02349, 0.3436, 0.002113, 0.4399, 0.1209, 0.1718, 0.1528, 0.6031, 1.0, 0.0, 0.2807, 0.7449, 0.05805, 0.4415, 1.0, 0.0, 0.1528, 0.6031, 1.0, 1.0, 0.0, 0.0, 0.0, 1.0, 0.0, 1.0, 1.0, 0.0, 0.0, 0.0, 1.0, 1.0, 0.0, 1.0, 0.0, 0.0, 1.0, 1.0, 1.0, 0.0, 0.0, 0.0, 1.0, 1.0, 0.0, 0.0, 1.0, 0.0, 0.0, 1.0, 1.0, 0.0, 0.0, 0.0, 0.0, 1.0, 1.0, 1.0, 1.0, 0.0, 1.0, 1.0, 0.0, 0.0, 1.0, 0.0, 0.0, 1.0, 0.0, 0.0, 1.0, 0.0, 0.0, 1.0, 1.0, 1.0, 1.0, 0.0, 0.0, 1.0, 1.0, 0.0, 1.0, 1.0, 1.0, 1.0, 0.0, 1.0, 0.0, 0.0, 1.0, 1.0, 0.0, 0.0, 0.0, 1.0, 0.0, 1.0, 1.0, 0.0, 0.0, 0.0, 1.0, 1.0, 0.0, 1.0, 0.0, 0.0, 1.0, 1.0, 1.0, 0.0, 0.0, 0.0, 1.0, 1.0, 0.0, 0.0, 1.0, 0.0, 0.0, 1.0, 1.0, 0.0, 0.0, 0.0, 0.0, 1.0, 1.0, 1.0, 1.0, 0.0, 1.0, 1.0, 0.0, 0.0, 1.0, 0.0, 0.0, 1.0, 0.0, 0.0, 1.0, 0.0, 0.0, 1.0, 1.0, 1.0, 1.0, 0.0, 0.0, 1.0, 1.0, 0.0, 1.0, 1.0, 1.0, 1.0, 0.0, 1.0, 0.0, 0.0, 1.0, 1.0, 0.0, 0.0, 0.0, 1.0, 0.0, 1.0, 1.0, 0.0, 0.0, 0.0, 1.0, 1.0, 0.0, 1.0, 0.0, 0.0, 1.0, 1.0, 1.0, 0.0, 0.0, 0.0, 1.0, 1.0, 0.0, 0.0, 1.0, 0.0, 0.0, 1.0, 1.0, 0.0, 0.0, 0.0, 0.0, 1.0, 1.0, 1.0, 1.0, 0.0, 1.0, 1.0, 0.0, 0.0, 1.0, 0.0, 0.0, 1.0, 0.0, 0.0, 1.0, 0.0, 0.0, 1.0, 1.0, 1.0, 1.0, 0.0, 0.0, 1.0, 1.0, 0.0, 1.0, 1.0, 1.0, 1.0, 0.0, 1.0, 0.0, 0.0, 1.0, 1.0, 0.0, 0.0, 0.0, 1.0, 0.0, 1.0, 1.0, 0.0, 0.0, 0.0, 1.0, 1.0, 0.0, 1.0, 0.0, 0.0, 1.0, 1.0, 1.0, 0.0, 0.0, 0.0, 1.0, 1.0, 0.0, 0.0, 1.0, 0.0, 0.0, 1.0, 1.0, 0.0, 0.0, 0.0, 0.0, 1.0, 1.0, 1.0, 1.0, 0.0, 1.0, 1.0, 0.0, 0.0, 1.0, 0.0, 0.0, 1.0, 0.0, 0.0, 1.0, 0.0, 0.0, 1.0, 1.0, 1.0, 1.0, 0.0, 0.0, 1.0, 1.0, 0.0, 1.0, 1.0, 1.0, 1.0, 0.0, 1.0, 0.0, 0.0, 1.0, 1.0, 0.0, 0.0, 0.0, 1.0, 0.0, 1.0, 1.0, 0.0, 0.0, 0.0, 1.0, 1.0, 0.0, 1.0, 0.0, 0.0, 1.0, 1.0, 1.0, 0.0, 0.0, 0.0, 1.0, 1.0, 0.0, 0.0, 1.0, 0.0, 0.0, 1.0, 1.0, 0.0, 0.0, 0.0, 0.0, 1.0, 1.0, 1.0, 1.0, 0.0, 1.0, 1.0, 0.0, 0.0, 1.0, 0.0, 0.0, 1.0, 0.0, 0.0, 1.0, 0.0, 0.0, 1.0, 1.0, 1.0, 1.0, 0.0, 0.0, 1.0, 1.0, 0.0, 1.0, 1.0, 1.0, 1.0, 0.0, 1.0, 0.0, 0.0, 0.0, 1.0, 1.0, 1.0, 1.0, 0.0, 0.0, 0.0, 0.0, 0.0, 0.0, 1.0, 1.0, 1.0, 1.0, 0.0, 1.0, 0.0, 1.0, 1.0, 0.0, 1.0, 0.0, 0.0, 1.0, 0.0, 1.0, 1.0, 0.0, 1.0, 0.0, 0.0, 1.0, 1.0, 0.0, 1.0, 0.0, 0.0, 1.0, 0.0, 0.0, 0.0, 0.0, 1.0, 1.0, 1.0, 1.0, 0.0, 1.0, 1.0, 0.0, 0.0, 0.0, 1.0, 0.0, 1.0, 1.0, 0.0, 0.0, 0.0, 1.0, 1.0, 0.0, 1.0, 0.0, 0.0, 1.0, 1.0, 1.0, 0.0, 0.0, 0.0, 1.0, 1.0, 0.0, 0.0, 1.0, 0.0, 0.0, 1.0, 1.0, 0.0, 0.0, 0.0, 0.0, 1.0, 1.0, 1.0, 1.0, 0.0, 1.0, 1.0, 0.0, 0.0, 1.0, 0.0, 0.0, 1.0, 0.0, 0.0, 1.0, 0.0, 0.0, 1.0, 1.0, 1.0, 1.0, 0.0, 0.0, 1.0, 1.0, 0.0, 1.0, 1.0, 1.0, 1.0, 0.0, 1.0, 0.0, 0.0, 0.603, 0.04992, 0.8241, 1.008, 0.8241, 0.03127, 0.1944, 1.029, 0.3904, 0.04593, 0.2739, 0.03127, 0.3904, 0.04593, 0.603, 1.024, 0.603, 0.04992, 0.603, 0.04992, 0.603, 1.024, 0.8241, 1.008, 0.2739, 0.03127, 0.1996, 0.03127, 0.1944, 1.029, 0.1944, 1.029, 0.3904, 1.031, 0.3904, 0.04593, 0.3904, 0.04593, 0.3904, 1.031, 0.603, 1.024, 0.0, 1.0, 1.0, 0.0, 0.0, 0.0, 0.0, 1.0, 1.0, 0.0, 0.0, 0.0, 1.0, 1.0, 0.0, 1.0, 0.0, 0.0, 1.0, 1.0, 0.0, 0.0, 1.0, 0.0, 1.0, 1.0, 0.0, 1.0, 0.0, 0.0, 1.0, 1.0, 0.0, 0.0, 1.0, 0.0, 1.0, 1.0, 0.0, 1.0, 0.0, 0.0, 0.0, 1.0, 1.0, 1.0, 1.0, 0.0, 1.0, 1.0, 0.0, 0.0, 1.0, 0.0, 0.0, 1.0, 1.0, 1.0, 1.0, 0.0, 0.0, 1.0, 1.0, 0.0, 0.0, 0.0, 0.0, 1.0, 1.0, 1.0, 1.0, 0.0])
me_cylinder_011.materials.append(mat_material_007)
me_cylinder_011.materials.append(mat_material_016)
me_cylinder_011.materials.append(mat_material_015)
me_cylinder_011.materials.append(mat_material_008)
me_cylinder_011.materials.append(mat_material_010)
me_cylinder_011.materials.append(mat_material_012)
me_cylinder_011.materials.append(mat_material_009)
me_cylinder_011.materials.append(mat_material_011)
me_cylinder_011.materials.append(mat_material_013)
me_cylinder_011.materials.append(mat_material_014)
me_cylinder_011.materials.append(mat_material_006)
me_cylinder_011.use_remesh_fix_poles = True
me_cylinder_011.use_remesh_preserve_attributes = False
me_cylinder_011.use_mirror_vertex_groups = False
me_cylinder_011.update()
me_plane_004 = bpy.data.meshes.new('Plane.004')
me_plane_004.from_pydata([(-1.0, -1.0, 0.0), (1.0, -1.0, 0.0), (-1.0, 1.0, 0.0), (1.0, 1.0, 0.0)], [], [(0, 1, 3, 2)])
_uv = me_plane_004.uv_layers.new(name='UVMap')
_uv.uv.foreach_set('vector', [0.0, 0.0, 1.0, 0.0, 1.0, 1.0, 0.0, 1.0])
me_plane_004.materials.append(mat_material_050)
me_plane_004.use_remesh_fix_poles = True
me_plane_004.use_remesh_preserve_attributes = False
me_plane_004.use_mirror_vertex_groups = False
me_plane_004.update()
me_plane_005 = bpy.data.meshes.new('Plane.005')
me_plane_005.from_pydata([(-1.0, -1.0, 0.0), (1.0, -1.0, 0.0), (-1.0, 1.0, 0.0), (1.0, 1.0, 0.0)], [], [(0, 1, 3, 2)])
_uv = me_plane_005.uv_layers.new(name='UVMap')
_uv.uv.foreach_set('vector', [0.0, 0.0, 1.0, 0.0, 1.0, 1.0, 0.0, 1.0])
me_plane_005.materials.append(mat_material_050)
me_plane_005.use_remesh_fix_poles = True
me_plane_005.use_remesh_preserve_attributes = False
me_plane_005.use_mirror_vertex_groups = False
me_plane_005.update()
me_plane_006 = bpy.data.meshes.new('Plane.006')
me_plane_006.from_pydata([(-1.0, -1.0, 0.0), (1.0, -1.0, 0.0), (-1.0, 1.0, 0.0), (1.0, 1.0, 0.0)], [], [(0, 1, 3, 2)])
_uv = me_plane_006.uv_layers.new(name='UVMap')
_uv.uv.foreach_set('vector', [0.0, 0.0, 1.0, 0.0, 1.0, 1.0, 0.0, 1.0])
me_plane_006.materials.append(mat_material_050)
me_plane_006.use_remesh_fix_poles = True
me_plane_006.use_remesh_preserve_attributes = False
me_plane_006.use_mirror_vertex_groups = False
me_plane_006.update()
me_plane_007 = bpy.data.meshes.new('Plane.007')
me_plane_007.from_pydata([(-1.0, -1.0, 0.0), (1.0, -1.0, 0.0), (-1.0, 1.0, 0.0), (1.0, 1.0, 0.0)], [], [(0, 1, 3, 2)])
_uv = me_plane_007.uv_layers.new(name='UVMap')
_uv.uv.foreach_set('vector', [0.0, 0.0, 1.0, 0.0, 1.0, 1.0, 0.0, 1.0])
me_plane_007.materials.append(mat_material_050)
me_plane_007.use_remesh_fix_poles = True
me_plane_007.use_remesh_preserve_attributes = False
me_plane_007.use_mirror_vertex_groups = False
me_plane_007.update()
me_plane_008 = bpy.data.meshes.new('Plane.008')
me_plane_008.from_pydata([(-1.0, -1.0, 0.0), (1.0, -1.0, 0.0), (-1.0, 1.0, 0.0), (1.0, 1.0, 0.0)], [], [(0, 1, 3, 2)])
_uv = me_plane_008.uv_layers.new(name='UVMap')
_uv.uv.foreach_set('vector', [0.0, 0.0, 1.0, 0.0, 1.0, 1.0, 0.0, 1.0])
me_plane_008.materials.append(mat_material_004)
me_plane_008.use_remesh_fix_poles = True
me_plane_008.use_remesh_preserve_attributes = False
me_plane_008.use_mirror_vertex_groups = False
me_plane_008.update()
me_cylinder_019 = bpy.data.meshes.new('Cylinder.019')
me_cylinder_019.from_pydata([(0.1214, 0.9688, -1.023), (-0.07861, 0.9688, -1.023), (0.1214, 0.9688, 0.9775), (0.1214, 1.129, -1.023), (0.1214, 1.129, 0.9775), (-0.07861, 1.129, -1.023), (-0.07861, 1.129, 0.9775), (-0.07861, 0.9688, 0.9775), (0.0, 1.0, -1.0), (0.0, 1.0, 1.0), (0.1951, 0.9808, -1.0), (0.1951, 0.9808, 1.0), (0.3827, 0.9239, -1.0), (0.3827, 0.9239, 1.0), (0.5556, 0.8315, -1.0), (0.5556, 0.8315, 1.0), (0.7071, 0.7071, -1.0), (0.7071, 0.7071, 1.0), (0.8315, 0.5556, -1.0), (0.8315, 0.5556, 1.0), (0.9239, 0.3827, -1.0), (0.9239, 0.3827, 1.0), (0.9808, 0.1951, -1.0), (0.9808, 0.1951, 1.0), (1.0, 7.55e-08, -1.0), (1.0, 7.55e-08, 1.0), (0.9808, -0.1951, -1.0), (0.9808, -0.1951, 1.0), (0.9239, -0.3827, -1.0), (0.9239, -0.3827, 1.0), (0.8315, -0.5556, -1.0), (0.8315, -0.5556, 1.0), (0.7071, -0.7071, -1.0), (0.7071, -0.7071, 1.0), (0.5556, -0.8315, -1.0), (0.5556, -0.8315, 1.0), (0.3827, -0.9239, -1.0), (0.3827, -0.9239, 1.0), (0.1951, -0.9808, -1.0), (0.1951, -0.9808, 1.0), (-3.258e-07, -1.0, -1.0), (-3.258e-07, -1.0, 1.0), (-0.1951, -0.9808, -1.0), (-0.1951, -0.9808, 1.0), (-0.3827, -0.9239, -1.0), (-0.3827, -0.9239, 1.0), (-0.5556, -0.8315, -1.0), (-0.5556, -0.8315, 1.0), (-0.7071, -0.7071, -1.0), (-0.7071, -0.7071, 1.0), (-0.8315, -0.5556, -1.0), (-0.8315, -0.5556, 1.0), (-0.9239, -0.3827, -1.0), (-0.9239, -0.3827, 1.0), (-0.9808, -0.1951, -1.0), (-0.9808, -0.1951, 1.0), (-1.0, 9.656e-07, -1.0), (-1.0, 9.656e-07, 1.0), (-0.9808, 0.1951, -1.0), (-0.9808, 0.1951, 1.0), (-0.9239, 0.3827, -1.0), (-0.9239, 0.3827, 1.0), (-0.8315, 0.5556, -1.0), (-0.8315, 0.5556, 1.0), (-0.7071, 0.7071, -1.0), (-0.7071, 0.7071, 1.0), (-0.5556, 0.8315, -1.0), (-0.5556, 0.8315, 1.0), (-0.3827, 0.9239, -1.0), (-0.3827, 0.9239, 1.0), (-0.1951, 0.9808, -1.0), (-0.1951, 0.9808, 1.0), (0.0, 1.2, 0.9735), (0.2341, 1.177, 0.9735), (0.0, 0.0, 2.474), (-0.2341, 1.177, 0.9735), (-0.4592, 1.109, 0.9735), (-0.9978, 0.6667, 0.9735), (0.6667, 0.9978, 0.9735), (-1.177, -0.2341, 0.9735), (-1.177, 0.2341, 0.9735), (1.177, 0.2341, 0.9735), (0.2341, -1.177, 0.9735), (0.4592, -1.109, 0.9735), (-3.91e-07, -1.2, 0.9735), (0.9978, -0.6667, 0.9735), (-0.2341, -1.177, 0.9735), (-0.4592, -1.109, 0.9735), (-0.6667, -0.9978, 0.9735), (-0.8485, -0.8485, 0.9735), (-0.9978, -0.6667, 0.9735), (-1.109, -0.4592, 0.9735), (1.109, -0.4592, 0.9735), (0.8485, -0.8485, 0.9735), (0.6667, -0.9978, 0.9735), (1.177, -0.2341, 0.9735), (1.2, 9.06e-08, 0.9735), (1.109, 0.4592, 0.9735), (0.9978, 0.6667, 0.9735), (0.8485, 0.8485, 0.9735), (-1.2, 1.159e-06, 0.9735), (-1.109, 0.4592, 0.9735), (0.4592, 1.109, 0.9735), (-0.8485, 0.8485, 0.9735), (-0.6667, 0.9978, 0.9735), (0.9528, -0.1, -1.023), (0.9528, 0.1, -1.023), (0.9528, -0.1, 0.9775), (1.113, -0.1, -1.023), (1.113, -0.1, 0.9775), (1.113, 0.1, -1.023), (1.113, 0.1, 0.9775), (0.9528, 0.1, 0.9775), (-1.139, -0.1581, -1.023), (-1.139, 0.0419, -1.023), (-1.139, -0.1581, 0.9775), (-0.9787, -0.1581, -1.023), (-0.9787, -0.1581, 0.9775), (-0.9787, 0.0419, -1.023), (-0.9787, 0.0419, 0.9775), (-1.139, 0.0419, 0.9775), (0.1214, -1.136, -1.023), (-0.07861, -1.136, -1.023), (0.1214, -1.136, 0.9775), (0.1214, -0.9758, -1.023), (0.1214, -0.9758, 0.9775), (-0.07861, -0.9758, -1.023), (-0.07861, -0.9758, 0.9775), (-0.07861, -1.136, 0.9775), (-0.712, 0.7149, -1.009), (-0.712, 0.9149, -1.009), (-0.712, 0.7149, 0.9914), (-0.552, 0.7149, -1.009), (-0.552, 0.7149, 0.9914), (-0.552, 0.9149, -1.009), (-0.552, 0.9149, 0.9914), (-0.712, 0.9149, 0.9914), (0.5352, 0.7149, -1.024), (0.5352, 0.9149, -1.024), (0.5352, 0.7149, 0.9763), (0.6952, 0.7149, -1.024), (0.6952, 0.7149, 0.9763), (0.6952, 0.9149, -1.024), (0.6952, 0.9149, 0.9763), (0.5352, 0.9149, 0.9763), (0.6882, -0.9394, -1.023), (0.4882, -0.9394, -1.023), (0.6882, -0.9394, 0.9775), (0.6882, -0.7794, -1.023), (0.4882, -0.7794, -1.023), (0.6882, -0.7794, 0.9775), (0.4882, -0.7794, 0.9775), (0.4882, -0.9394, 0.9775), (-0.5084, -0.8484, -1.023), (-0.7084, -0.8484, -1.023), (-0.5084, -0.8484, 0.9775), (-0.5084, -0.6884, -1.023), (-0.5084, -0.6884, 0.9775), (-0.7084, -0.6884, -1.023), (-0.7084, -0.6884, 0.9775), (-0.7084, -0.8484, 0.9775), (-0.7844, 0.6385, -1.005), (-0.7844, 0.6385, 0.07023), (-0.8959, 0.4773, -0.9849), (-0.9985, 0.1835, -1.005), (-1.014, 0.1109, -1.005), (-0.9739, 0.2974, -0.9893), (-0.9739, 0.2974, 0.09563), (-0.8959, 0.4773, 0.0879), (-1.015, 0.1058, 0.09313), (-1.078, 0.09161, 0.08699), (-0.7977, 0.667, 0.08699), (-1.078, 0.09161, 0.2346), (-1.042, 0.0741, 0.08699), (-1.042, 0.0741, 0.2346), (-0.7618, 0.6495, 0.2346), (-0.7977, 0.667, 0.2346), (-0.7618, 0.6495, 0.08699)], [(164, 161)], [(5, 0, 1), (2, 1, 0), (4, 2, 0), (5, 3, 0), (4, 0, 3), (7, 5, 1), (7, 6, 5), (6, 3, 5), (7, 2, 4), (2, 7, 1), (7, 4, 6), (6, 4, 3), (9, 10, 8), (11, 12, 10), (13, 14, 12), (15, 16, 14), (17, 18, 16), (19, 20, 18), (21, 22, 20), (23, 24, 22), (25, 26, 24), (27, 28, 26), (29, 30, 28), (31, 32, 30), (33, 34, 32), (35, 36, 34), (37, 38, 36), (39, 40, 38), (41, 42, 40), (43, 44, 42), (45, 46, 44), (47, 48, 46), (49, 50, 48), (51, 52, 50), (53, 54, 52), (55, 56, 54), (57, 58, 56), (59, 60, 58), (61, 62, 60), (63, 64, 62), (65, 66, 64), (67, 68, 66), (61, 45, 29), (69, 70, 68), (71, 8, 70), (22, 38, 54), (9, 11, 10), (11, 13, 12), (13, 15, 14), (15, 17, 16), (17, 19, 18), (19, 21, 20), (21, 23, 22), (23, 25, 24), (25, 27, 26), (27, 29, 28), (29, 31, 30), (31, 33, 32), (33, 35, 34), (35, 37, 36), (37, 39, 38), (39, 41, 40), (41, 43, 42), (43, 45, 44), (45, 47, 46), (47, 49, 48), (49, 51, 50), (51, 53, 52), (53, 55, 54), (55, 57, 56), (57, 59, 58), (59, 61, 60), (61, 63, 62), (63, 65, 64), (65, 67, 66), (67, 69, 68), (13, 11, 9), (9, 71, 13), (71, 69, 13), (69, 67, 65), (65, 63, 61), (61, 59, 57), (57, 55, 61), (55, 53, 61), (53, 51, 45), (51, 49, 45), (49, 47, 45), (45, 43, 41), (41, 39, 37), (37, 35, 33), (33, 31, 29), (29, 27, 25), (25, 23, 29), (23, 21, 29), (21, 19, 17), (17, 15, 13), (69, 65, 13), (65, 61, 13), (45, 41, 29), (41, 37, 29), (37, 33, 29), (21, 17, 29), (17, 13, 29), (61, 53, 45), (13, 61, 29), (69, 71, 70), (71, 9, 8), (70, 8, 10), (10, 12, 14), (14, 16, 18), (18, 20, 14), (20, 22, 14), (22, 24, 26), (26, 28, 22), (28, 30, 22), (30, 32, 38), (32, 34, 38), (34, 36, 38), (38, 40, 42), (42, 44, 46), (46, 48, 50), (50, 52, 54), (54, 56, 58), (58, 60, 62), (62, 64, 70), (64, 66, 70), (66, 68, 70), (70, 10, 14), (38, 42, 54), (42, 46, 54), (46, 50, 54), (54, 58, 70), (58, 62, 70), (70, 14, 22), (22, 30, 38), (70, 22, 54), (75, 72, 73), (72, 74, 73), (75, 74, 72), (76, 74, 75), (76, 75, 77), (75, 73, 78), (80, 77, 75), (75, 78, 81), (79, 80, 75), (82, 79, 75), (75, 81, 82), (83, 82, 85), (83, 74, 82), (82, 84, 86), (82, 74, 84), (81, 85, 82), (82, 86, 79), (86, 74, 87), (84, 74, 86), (86, 87, 88), (86, 88, 79), (88, 74, 89), (87, 74, 88), (88, 89, 90), (88, 90, 79), (90, 74, 91), (89, 74, 90), (90, 91, 79), (91, 74, 79), (92, 85, 81), (92, 74, 85), (85, 93, 94), (85, 74, 93), (94, 83, 85), (93, 74, 94), (94, 74, 83), (95, 92, 81), (95, 74, 92), (81, 96, 95), (96, 74, 95), (81, 74, 96), (97, 81, 78), (97, 74, 81), (98, 97, 78), (98, 74, 97), (78, 99, 98), (99, 74, 98), (78, 74, 99), (80, 74, 101), (100, 74, 80), (79, 100, 80), (80, 101, 77), (101, 74, 77), (79, 74, 100), (73, 102, 78), (102, 74, 78), (73, 74, 102), (77, 74, 103), (77, 103, 104), (104, 76, 77), (104, 74, 76), (103, 74, 104), (110, 105, 106), (107, 106, 105), (109, 107, 105), (110, 108, 105), (109, 105, 108), (112, 110, 106), (112, 111, 110), (111, 108, 110), (112, 107, 109), (107, 112, 106), (112, 109, 111), (111, 109, 108), (118, 113, 114), (115, 114, 113), (117, 115, 113), (118, 116, 113), (117, 113, 116), (120, 118, 114), (120, 119, 118), (119, 116, 118), (120, 115, 117), (115, 120, 114), (120, 117, 119), (119, 117, 116), (126, 121, 122), (123, 122, 121), (125, 123, 121), (126, 124, 121), (125, 121, 124), (128, 126, 122), (128, 127, 126), (127, 124, 126), (128, 123, 125), (123, 128, 122), (128, 125, 127), (127, 125, 124), (134, 129, 130), (131, 130, 129), (133, 131, 129), (134, 132, 129), (133, 129, 132), (136, 134, 130), (136, 135, 134), (135, 132, 134), (136, 131, 133), (131, 136, 130), (136, 133, 135), (135, 133, 132), (142, 137, 138), (139, 138, 137), (141, 139, 137), (142, 140, 137), (141, 137, 140), (144, 142, 138), (144, 143, 142), (143, 140, 142), (144, 139, 141), (139, 144, 138), (144, 141, 143), (143, 141, 140), (146, 149, 148, 145), (145, 147, 152, 146), (148, 150, 147, 145), (149, 151, 150, 148), (151, 152, 147, 150), (146, 152, 151, 149), (158, 153, 154), (155, 154, 153), (157, 155, 153), (158, 156, 153), (157, 153, 156), (160, 158, 154), (160, 159, 158), (159, 156, 158), (160, 155, 157), (155, 160, 154), (160, 157, 159), (159, 157, 156), (163, 162, 161), (169, 166, 164), (166, 168, 163), (163, 168, 162), (164, 165, 169), (169, 167, 166), (166, 167, 168), (171, 173, 170), (172, 171, 170), (174, 172, 170), (174, 170, 173), (175, 174, 173), (175, 172, 174), (175, 176, 172), (176, 175, 177), (175, 173, 177), (171, 177, 173), (176, 177, 171), (172, 176, 171)])
me_cylinder_019.polygons.foreach_set('material_index', [4, 4, 4, 4, 4, 4, 4, 4, 4, 4, 4, 4, 0, 0, 0, 0, 0, 0, 0, 0, 0, 0, 0, 0, 0, 0, 0, 0, 0, 0, 0, 0, 0, 0, 0, 0, 0, 0, 0, 0, 0, 0, 0, 0, 0, 0, 0, 0, 0, 0, 0, 0, 0, 0, 0, 0, 0, 0, 0, 0, 0, 0, 0, 0, 0, 0, 0, 0, 0, 0, 0, 0, 0, 0, 0, 0, 0, 0, 0, 0, 0, 0, 0, 0, 0, 0, 0, 0, 0, 0, 0, 0, 0, 0, 0, 0, 0, 0, 0, 0, 0, 0, 0, 0, 0, 0, 0, 0, 0, 0, 0, 0, 0, 0, 0, 0, 0, 0, 0, 0, 0, 0, 0, 0, 0, 0, 0, 0, 0, 0, 0, 0, 0, 0, 0, 0, 1, 1, 1, 1, 1, 1, 1, 1, 1, 1, 1, 1, 1, 1, 1, 1, 1, 1, 1, 1, 1, 1, 1, 1, 1, 1, 1, 1, 1, 1, 1, 1, 1, 1, 1, 1, 1, 1, 1, 1, 1, 1, 1, 1, 1, 1, 1, 1, 1, 1, 1, 1, 1, 1, 1, 1, 1, 1, 1, 1, 1, 1, 2, 2, 2, 2, 2, 2, 2, 2, 2, 2, 2, 2, 3, 3, 3, 3, 3, 3, 3, 3, 3, 3, 3, 3, 5, 5, 5, 5, 5, 5, 5, 5, 5, 5, 5, 5, 6, 6, 6, 6, 6, 6, 6, 6, 6, 6, 6, 6, 7, 7, 7, 7, 7, 7, 7, 7, 7, 7, 7, 7, 8, 8, 8, 8, 8, 8, 9, 9, 9, 9, 9, 9, 9, 9, 9, 9, 9, 9, 10, 10, 10, 10, 10, 10, 10, 6, 6, 6, 6, 6, 6, 6, 6, 6, 6, 6, 6])
_uv = me_cylinder_019.uv_layers.new(name='UVMap')
_uv.uv.foreach_set('vector', [1.0, 1.0, 0.0, 0.0, 0.0, 1.0, 0.0, 1.0, 1.0, 0.0, 0.0, 0.0, 1.0, 1.0, 0.0, 1.0, 0.0, 0.0, 1.0, 1.0, 1.0, 0.0, 0.0, 0.0, 1.0, 1.0, 0.0, 0.0, 1.0, 0.0, 0.0, 1.0, 1.0, 0.0, 0.0, 0.0, 0.0, 1.0, 1.0, 1.0, 1.0, 0.0, 1.0, 1.0, 0.0, 0.0, 1.0, 0.0, 0.0, 1.0, 0.0, 0.0, 1.0, 0.0, 0.0, 1.0, 1.0, 1.0, 1.0, 0.0, 0.0, 1.0, 1.0, 0.0, 1.0, 1.0, 1.0, 1.0, 0.0, 1.0, 0.0, 0.0, 1.0, 1.0, 0.9688, 0.5, 1.0, 0.5, 0.9688, 1.0, 0.9375, 0.5, 0.9688, 0.5, 0.9375, 1.0, 0.9062, 0.5, 0.9375, 0.5, 0.9062, 1.0, 0.875, 0.5, 0.9062, 0.5, 0.875, 1.0, 0.8438, 0.5, 0.875, 0.5, 0.8438, 1.0, 0.8125, 0.5, 0.8438, 0.5, 0.8125, 1.0, 0.7812, 0.5, 0.8125, 0.5, 0.7812, 1.0, 0.75, 0.5, 0.7812, 0.5, 0.75, 1.0, 0.7188, 0.5, 0.75, 0.5, 0.7188, 1.0, 0.6875, 0.5, 0.7188, 0.5, 0.6875, 1.0, 0.6562, 0.5, 0.6875, 0.5, 0.6562, 1.0, 0.625, 0.5, 0.6562, 0.5, 0.625, 1.0, 0.5938, 0.5, 0.625, 0.5, 0.5938, 1.0, 0.5625, 0.5, 0.5938, 0.5, 0.5625, 1.0, 0.5312, 0.5, 0.5625, 0.5, 0.5312, 1.0, 0.5, 0.5, 0.5312, 0.5, 0.5, 1.0, 0.4688, 0.5, 0.5, 0.5, 0.4688, 1.0, 0.4375, 0.5, 0.4688, 0.5, 0.4375, 1.0, 0.4062, 0.5, 0.4375, 0.5, 0.4062, 1.0, 0.375, 0.5, 0.4062, 0.5, 0.375, 1.0, 0.3438, 0.5, 0.375, 0.5, 0.3438, 1.0, 0.3125, 0.5, 0.3438, 0.5, 0.3125, 1.0, 0.2812, 0.5, 0.3125, 0.5, 0.2812, 1.0, 0.25, 0.5, 0.2812, 0.5, 0.25, 1.0, 0.2188, 0.5, 0.25, 0.5, 0.2188, 1.0, 0.1875, 0.5, 0.2188, 0.5, 0.1875, 1.0, 0.1562, 0.5, 0.1875, 0.5, 0.1562, 1.0, 0.125, 0.5, 0.1562, 0.5, 0.125, 1.0, 0.09375, 0.5, 0.125, 0.5, 0.09375, 1.0, 0.0625, 0.5, 0.09375, 0.5, 0.02827, 0.3418, 0.1582, 0.02827, 0.4717, 0.1582, 0.0625, 1.0, 0.03125, 0.5, 0.0625, 0.5, 0.03125, 1.0, 0.0, 0.5, 0.03125, 0.5, 0.9854, 0.2968, 0.7968, 0.01461, 0.5146, 0.2032, 1.0, 1.0, 0.9688, 1.0, 0.9688, 0.5, 0.9688, 1.0, 0.9375, 1.0, 0.9375, 0.5, 0.9375, 1.0, 0.9062, 1.0, 0.9062, 0.5, 0.9062, 1.0, 0.875, 1.0, 0.875, 0.5, 0.875, 1.0, 0.8438, 1.0, 0.8438, 0.5, 0.8438, 1.0, 0.8125, 1.0, 0.8125, 0.5, 0.8125, 1.0, 0.7812, 1.0, 0.7812, 0.5, 0.7812, 1.0, 0.75, 1.0, 0.75, 0.5, 0.75, 1.0, 0.7188, 1.0, 0.7188, 0.5, 0.7188, 1.0, 0.6875, 1.0, 0.6875, 0.5, 0.6875, 1.0, 0.6562, 1.0, 0.6562, 0.5, 0.6562, 1.0, 0.625, 1.0, 0.625, 0.5, 0.625, 1.0, 0.5938, 1.0, 0.5938, 0.5, 0.5938, 1.0, 0.5625, 1.0, 0.5625, 0.5, 0.5625, 1.0, 0.5312, 1.0, 0.5312, 0.5, 0.5312, 1.0, 0.5, 1.0, 0.5, 0.5, 0.5, 1.0, 0.4688, 1.0, 0.4688, 0.5, 0.4688, 1.0, 0.4375, 1.0, 0.4375, 0.5, 0.4375, 1.0, 0.4062, 1.0, 0.4062, 0.5, 0.4062, 1.0, 0.375, 1.0, 0.375, 0.5, 0.375, 1.0, 0.3438, 1.0, 0.3438, 0.5, 0.3438, 1.0, 0.3125, 1.0, 0.3125, 0.5, 0.3125, 1.0, 0.2812, 1.0, 0.2812, 0.5, 0.2812, 1.0, 0.25, 1.0, 0.25, 0.5, 0.25, 1.0, 0.2188, 1.0, 0.2188, 0.5, 0.2188, 1.0, 0.1875, 1.0, 0.1875, 0.5, 0.1875, 1.0, 0.1562, 1.0, 0.1562, 0.5, 0.1562, 1.0, 0.125, 1.0, 0.125, 0.5, 0.125, 1.0, 0.09375, 1.0, 0.09375, 0.5, 0.09375, 1.0, 0.0625, 1.0, 0.0625, 0.5, 0.3418, 0.4717, 0.2968, 0.4854, 0.25, 0.49, 0.25, 0.49, 0.2032, 0.4854, 0.3418, 0.4717, 0.2032, 0.4854, 0.1582, 0.4717, 0.3418, 0.4717, 0.1582, 0.4717, 0.1167, 0.4496, 0.08029, 0.4197, 0.08029, 0.4197, 0.05045, 0.3833, 0.02827, 0.3418, 0.02827, 0.3418, 0.01461, 0.2968, 0.01, 0.25, 0.01, 0.25, 0.01461, 0.2032, 0.02827, 0.3418, 0.01461, 0.2032, 0.02827, 0.1582, 0.02827, 0.3418, 0.02827, 0.1582, 0.05045, 0.1167, 0.1582, 0.02827, 0.05045, 0.1167, 0.08029, 0.08029, 0.1582, 0.02827, 0.08029, 0.08029, 0.1167, 0.05045, 0.1582, 0.02827, 0.1582, 0.02827, 0.2032, 0.01461, 0.25, 0.01, 0.25, 0.01, 0.2968, 0.01461, 0.3418, 0.02827, 0.3418, 0.02827, 0.3833, 0.05045, 0.4197, 0.08029, 0.4197, 0.08029, 0.4496, 0.1167, 0.4717, 0.1582, 0.4717, 0.1582, 0.4854, 0.2032, 0.49, 0.25, 0.49, 0.25, 0.4854, 0.2968, 0.4717, 0.1582, 0.4854, 0.2968, 0.4717, 0.3418, 0.4717, 0.1582, 0.4717, 0.3418, 0.4496, 0.3833, 0.4197, 0.4197, 0.4197, 0.4197, 0.3833, 0.4496, 0.3418, 0.4717, 0.1582, 0.4717, 0.08029, 0.4197, 0.3418, 0.4717, 0.08029, 0.4197, 0.02827, 0.3418, 0.3418, 0.4717, 0.1582, 0.02827, 0.25, 0.01, 0.4717, 0.1582, 0.25, 0.01, 0.3418, 0.02827, 0.4717, 0.1582, 0.3418, 0.02827, 0.4197, 0.08029, 0.4717, 0.1582, 0.4717, 0.3418, 0.4197, 0.4197, 0.4717, 0.1582, 0.4197, 0.4197, 0.3418, 0.4717, 0.4717, 0.1582, 0.02827, 0.3418, 0.02827, 0.1582, 0.1582, 0.02827, 0.3418, 0.4717, 0.02827, 0.3418, 0.4717, 0.1582, 0.0625, 1.0, 0.03125, 1.0, 0.03125, 0.5, 0.03125, 1.0, 0.0, 1.0, 0.0, 0.5, 0.7032, 0.4854, 0.75, 0.49, 0.7968, 0.4854, 0.7968, 0.4854, 0.8418, 0.4717, 0.8833, 0.4496, 0.8833, 0.4496, 0.9197, 0.4197, 0.9496, 0.3833, 0.9496, 0.3833, 0.9717, 0.3418, 0.8833, 0.4496, 0.9717, 0.3418, 0.9854, 0.2968, 0.8833, 0.4496, 0.9854, 0.2968, 0.99, 0.25, 0.9854, 0.2032, 0.9854, 0.2032, 0.9717, 0.1582, 0.9854, 0.2968, 0.9717, 0.1582, 0.9496, 0.1167, 0.9854, 0.2968, 0.9496, 0.1167, 0.9197, 0.08029, 0.7968, 0.01461, 0.9197, 0.08029, 0.8833, 0.05045, 0.7968, 0.01461, 0.8833, 0.05045, 0.8418, 0.02827, 0.7968, 0.01461, 0.7968, 0.01461, 0.75, 0.01, 0.7032, 0.01461, 0.7032, 0.01461, 0.6582, 0.02827, 0.6167, 0.05045, 0.6167, 0.05045, 0.5803, 0.08029, 0.5504, 0.1167, 0.5504, 0.1167, 0.5283, 0.1582, 0.5146, 0.2032, 0.5146, 0.2032, 0.51, 0.25, 0.5146, 0.2968, 0.5146, 0.2968, 0.5283, 0.3418, 0.5504, 0.3833, 0.5504, 0.3833, 0.5803, 0.4197, 0.7032, 0.4854, 0.5803, 0.4197, 0.6167, 0.4496, 0.7032, 0.4854, 0.6167, 0.4496, 0.6582, 0.4717, 0.7032, 0.4854, 0.7032, 0.4854, 0.7968, 0.4854, 0.8833, 0.4496, 0.7968, 0.01461, 0.7032, 0.01461, 0.5146, 0.2032, 0.7032, 0.01461, 0.6167, 0.05045, 0.5146, 0.2032, 0.6167, 0.05045, 0.5504, 0.1167, 0.5146, 0.2032, 0.5146, 0.2032, 0.5146, 0.2968, 0.7032, 0.4854, 0.5146, 0.2968, 0.5504, 0.3833, 0.7032, 0.4854, 0.7032, 0.4854, 0.8833, 0.4496, 0.9854, 0.2968, 0.9854, 0.2968, 0.9496, 0.1167, 0.7968, 0.01461, 0.7032, 0.4854, 0.9854, 0.2968, 0.5146, 0.2032, 0.0, 0.5381, 0.01698, 0.6344, 0.05218, 0.7252, 0.6155, 0.9474, 1.0, 0.0, 0.8093, 1.0, 0.437, 0.8612, 1.0, 0.0, 0.6155, 0.9474, 0.2807, 0.7449, 1.0, 0.0, 0.437, 0.8612, 0.002113, 0.4399, 0.0, 0.5381, 0.1209, 0.1718, 0.0, 0.5381, 0.05218, 0.7252, 0.1705, 0.8775, 0.2784, 0.0505, 0.1209, 0.1718, 0.0, 0.5381, 0.0, 0.5381, 0.1705, 0.8775, 0.5258, 1.0, 0.4716, 0.0, 0.2784, 0.0505, 0.0, 0.5381, 1.0, 0.4844, 0.4716, 0.0, 0.0, 0.5381, 0.0, 0.5381, 0.5258, 1.0, 1.0, 0.4844, 0.9935, 0.5823, 1.0, 0.4844, 0.8665, 0.8407, 0.9666, 0.5276, 0.0, 0.1864, 1.0, 0.2658, 1.0, 0.4844, 0.9872, 0.3868, 0.9554, 0.2931, 1.0, 0.2658, 0.0, 0.1864, 0.9951, 0.0, 0.5258, 1.0, 0.8665, 0.8407, 1.0, 0.4844, 1.0, 0.4844, 0.9554, 0.2931, 0.4716, 0.0, 0.9567, 0.5908, 0.0, 1.0, 0.8767, 0.3677, 1.0, 0.8289, 0.0, 1.0, 0.9567, 0.5908, 0.9554, 0.2931, 0.9056, 0.2072, 0.8395, 0.1325, 0.9554, 0.2931, 0.8395, 0.1325, 0.4716, 0.0, 0.7631, 0.1682, 0.0, 1.0, 0.6201, 0.0, 0.8767, 0.3677, 0.0, 1.0, 0.7631, 0.1682, 0.8395, 0.1325, 0.7597, 0.07227, 0.6693, 0.029, 0.8395, 0.1325, 0.6693, 0.029, 0.4716, 0.0, 0.4436, 0.08268, 1.0, 0.7434, 0.293, 0.1936, 0.6152, 0.0, 1.0, 0.7434, 0.4436, 0.08268, 0.6693, 0.029, 0.5719, 0.00455, 0.4716, 0.0, 0.293, 0.1936, 1.0, 0.7434, 0.1691, 0.3286, 0.7943, 0.9048, 0.8665, 0.8407, 0.5258, 1.0, 1.0, 0.3115, 0.0, 0.2498, 0.9775, 0.1523, 0.8665, 0.8407, 0.9252, 0.7637, 0.9681, 0.6765, 0.9775, 0.1523, 0.0, 0.2498, 0.9178, 0.0, 0.9681, 0.6765, 0.9935, 0.5823, 0.8665, 0.8407, 0.7915, 1.0, 0.0, 0.1864, 0.8962, 0.7755, 0.8962, 0.7755, 0.0, 0.1864, 0.9666, 0.5276, 0.7114, 0.9537, 0.7943, 0.9048, 0.5258, 1.0, 0.9842, 0.4715, 0.0, 0.2498, 1.0, 0.3115, 0.5258, 1.0, 0.6208, 0.9858, 0.7114, 0.9537, 0.9304, 0.6262, 0.0, 0.2498, 0.9842, 0.4715, 0.8406, 0.7695, 0.0, 0.2498, 0.9304, 0.6262, 0.4299, 0.9958, 0.5258, 1.0, 0.1705, 0.8775, 0.7181, 0.8958, 0.0, 0.2498, 0.8406, 0.7695, 0.3365, 0.9734, 0.4299, 0.9958, 0.1705, 0.8775, 0.5676, 1.0, 0.0, 0.2498, 0.7181, 0.8958, 0.1705, 0.8775, 0.2489, 0.9335, 0.3365, 0.9734, 0.7708, 0.9264, 0.2467, 0.0, 1.0, 0.8391, 0.5211, 0.9807, 0.2467, 0.0, 0.7708, 0.9264, 0.01958, 0.6504, 1.0, 0.7434, 0.0, 0.825, 0.07673, 0.4828, 1.0, 0.7434, 0.01958, 0.6504, 0.4716, 0.0, 0.3724, 0.01554, 0.2784, 0.0505, 0.2784, 0.0505, 0.1935, 0.1034, 0.1209, 0.1718, 0.0, 0.825, 1.0, 0.7434, 0.01894, 1.0, 0.1691, 0.3286, 1.0, 0.7434, 0.07673, 0.4828, 0.05218, 0.7252, 0.104, 0.8072, 0.1705, 0.8775, 0.2607, 1.0, 0.2467, 0.0, 0.5211, 0.9807, 0.0, 0.9834, 0.2467, 0.0, 0.2607, 1.0, 0.0, 0.2664, 1.0, 0.0, 0.05805, 0.4415, 0.1209, 0.1718, 0.06355, 0.2531, 0.02349, 0.3436, 0.02349, 0.3436, 0.002113, 0.4399, 0.1209, 0.1718, 0.1528, 0.6031, 1.0, 0.0, 0.2807, 0.7449, 0.05805, 0.4415, 1.0, 0.0, 0.1528, 0.6031, 1.0, 1.0, 0.0, 0.0, 0.0, 1.0, 0.0, 1.0, 1.0, 0.0, 0.0, 0.0, 1.0, 1.0, 0.0, 1.0, 0.0, 0.0, 1.0, 1.0, 1.0, 0.0, 0.0, 0.0, 1.0, 1.0, 0.0, 0.0, 1.0, 0.0, 0.0, 1.0, 1.0, 0.0, 0.0, 0.0, 0.0, 1.0, 1.0, 1.0, 1.0, 0.0, 1.0, 1.0, 0.0, 0.0, 1.0, 0.0, 0.0, 1.0, 0.0, 0.0, 1.0, 0.0, 0.0, 1.0, 1.0, 1.0, 1.0, 0.0, 0.0, 1.0, 1.0, 0.0, 1.0, 1.0, 1.0, 1.0, 0.0, 1.0, 0.0, 0.0, 1.0, 1.0, 0.0, 0.0, 0.0, 1.0, 0.0, 1.0, 1.0, 0.0, 0.0, 0.0, 1.0, 1.0, 0.0, 1.0, 0.0, 0.0, 1.0, 1.0, 1.0, 0.0, 0.0, 0.0, 1.0, 1.0, 0.0, 0.0, 1.0, 0.0, 0.0, 1.0, 1.0, 0.0, 0.0, 0.0, 0.0, 1.0, 1.0, 1.0, 1.0, 0.0, 1.0, 1.0, 0.0, 0.0, 1.0, 0.0, 0.0, 1.0, 0.0, 0.0, 1.0, 0.0, 0.0, 1.0, 1.0, 1.0, 1.0, 0.0, 0.0, 1.0, 1.0, 0.0, 1.0, 1.0, 1.0, 1.0, 0.0, 1.0, 0.0, 0.0, 1.0, 1.0, 0.0, 0.0, 0.0, 1.0, 0.0, 1.0, 1.0, 0.0, 0.0, 0.0, 1.0, 1.0, 0.0, 1.0, 0.0, 0.0, 1.0, 1.0, 1.0, 0.0, 0.0, 0.0, 1.0, 1.0, 0.0, 0.0, 1.0, 0.0, 0.0, 1.0, 1.0, 0.0, 0.0, 0.0, 0.0, 1.0, 1.0, 1.0, 1.0, 0.0, 1.0, 1.0, 0.0, 0.0, 1.0, 0.0, 0.0, 1.0, 0.0, 0.0, 1.0, 0.0, 0.0, 1.0, 1.0, 1.0, 1.0, 0.0, 0.0, 1.0, 1.0, 0.0, 1.0, 1.0, 1.0, 1.0, 0.0, 1.0, 0.0, 0.0, 1.0, 1.0, 0.0, 0.0, 0.0, 1.0, 0.0, 1.0, 1.0, 0.0, 0.0, 0.0, 1.0, 1.0, 0.0, 1.0, 0.0, 0.0, 1.0, 1.0, 1.0, 0.0, 0.0, 0.0, 1.0, 1.0, 0.0, 0.0, 1.0, 0.0, 0.0, 1.0, 1.0, 0.0, 0.0, 0.0, 0.0, 1.0, 1.0, 1.0, 1.0, 0.0, 1.0, 1.0, 0.0, 0.0, 1.0, 0.0, 0.0, 1.0, 0.0, 0.0, 1.0, 0.0, 0.0, 1.0, 1.0, 1.0, 1.0, 0.0, 0.0, 1.0, 1.0, 0.0, 1.0, 1.0, 1.0, 1.0, 0.0, 1.0, 0.0, 0.0, 1.0, 1.0, 0.0, 0.0, 0.0, 1.0, 0.0, 1.0, 1.0, 0.0, 0.0, 0.0, 1.0, 1.0, 0.0, 1.0, 0.0, 0.0, 1.0, 1.0, 1.0, 0.0, 0.0, 0.0, 1.0, 1.0, 0.0, 0.0, 1.0, 0.0, 0.0, 1.0, 1.0, 0.0, 0.0, 0.0, 0.0, 1.0, 1.0, 1.0, 1.0, 0.0, 1.0, 1.0, 0.0, 0.0, 1.0, 0.0, 0.0, 1.0, 0.0, 0.0, 1.0, 0.0, 0.0, 1.0, 1.0, 1.0, 1.0, 0.0, 0.0, 1.0, 1.0, 0.0, 1.0, 1.0, 1.0, 1.0, 0.0, 1.0, 0.0, 0.0, 0.0, 1.0, 1.0, 1.0, 1.0, 0.0, 0.0, 0.0, 0.0, 0.0, 0.0, 1.0, 1.0, 1.0, 1.0, 0.0, 1.0, 0.0, 1.0, 1.0, 0.0, 1.0, 0.0, 0.0, 1.0, 0.0, 1.0, 1.0, 0.0, 1.0, 0.0, 0.0, 1.0, 1.0, 0.0, 1.0, 0.0, 0.0, 1.0, 0.0, 0.0, 0.0, 0.0, 1.0, 1.0, 1.0, 1.0, 0.0, 1.0, 1.0, 0.0, 0.0, 0.0, 1.0, 0.0, 1.0, 1.0, 0.0, 0.0, 0.0, 1.0, 1.0, 0.0, 1.0, 0.0, 0.0, 1.0, 1.0, 1.0, 0.0, 0.0, 0.0, 1.0, 1.0, 0.0, 0.0, 1.0, 0.0, 0.0, 1.0, 1.0, 0.0, 0.0, 0.0, 0.0, 1.0, 1.0, 1.0, 1.0, 0.0, 1.0, 1.0, 0.0, 0.0, 1.0, 0.0, 0.0, 1.0, 0.0, 0.0, 1.0, 0.0, 0.0, 1.0, 1.0, 1.0, 1.0, 0.0, 0.0, 1.0, 1.0, 0.0, 1.0, 1.0, 1.0, 1.0, 0.0, 1.0, 0.0, 0.0, 0.603, 0.04992, 0.8241, 1.008, 0.8241, 0.03127, 0.1944, 1.029, 0.3904, 0.04593, 0.2739, 0.03127, 0.3904, 0.04593, 0.603, 1.024, 0.603, 0.04992, 0.603, 0.04992, 0.603, 1.024, 0.8241, 1.008, 0.2739, 0.03127, 0.1996, 0.03127, 0.1944, 1.029, 0.1944, 1.029, 0.3904, 1.031, 0.3904, 0.04593, 0.3904, 0.04593, 0.3904, 1.031, 0.603, 1.024, 0.0, 1.0, 1.0, 0.0, 0.0, 0.0, 0.0, 1.0, 1.0, 0.0, 0.0, 0.0, 1.0, 1.0, 0.0, 1.0, 0.0, 0.0, 1.0, 1.0, 0.0, 0.0, 1.0, 0.0, 1.0, 1.0, 0.0, 1.0, 0.0, 0.0, 1.0, 1.0, 0.0, 0.0, 1.0, 0.0, 1.0, 1.0, 0.0, 1.0, 0.0, 0.0, 0.0, 1.0, 1.0, 1.0, 1.0, 0.0, 1.0, 1.0, 0.0, 0.0, 1.0, 0.0, 0.0, 1.0, 1.0, 1.0, 1.0, 0.0, 0.0, 1.0, 1.0, 0.0, 0.0, 0.0, 0.0, 1.0, 1.0, 1.0, 1.0, 0.0])
me_cylinder_019.materials.append(mat_material_007)
me_cylinder_019.materials.append(mat_material_016)
me_cylinder_019.materials.append(mat_material_015)
me_cylinder_019.materials.append(mat_material_008)
me_cylinder_019.materials.append(mat_material_010)
me_cylinder_019.materials.append(mat_material_012)
me_cylinder_019.materials.append(mat_material_009)
me_cylinder_019.materials.append(mat_material_011)
me_cylinder_019.materials.append(mat_material_013)
me_cylinder_019.materials.append(mat_material_014)
me_cylinder_019.materials.append(mat_material_006)
me_cylinder_019.use_remesh_fix_poles = True
me_cylinder_019.use_remesh_preserve_attributes = False
me_cylinder_019.use_mirror_vertex_groups = False
me_cylinder_019.update()
me_plane_009 = bpy.data.meshes.new('Plane.009')
me_plane_009.from_pydata([(-1.0, -1.0, 0.0), (1.0, -1.0, 0.0), (-1.0, 1.0, 0.0), (1.0, 1.0, 0.0)], [], [(0, 1, 3, 2)])
_uv = me_plane_009.uv_layers.new(name='UVMap')
_uv.uv.foreach_set('vector', [0.0, 0.0, 1.0, 0.0, 1.0, 1.0, 0.0, 1.0])
me_plane_009.materials.append(mat_material_050)
me_plane_009.use_remesh_fix_poles = True
me_plane_009.use_remesh_preserve_attributes = False
me_plane_009.use_mirror_vertex_groups = False
me_plane_009.update()
me_plane_010 = bpy.data.meshes.new('Plane.010')
me_plane_010.from_pydata([(-1.0, -1.0, 0.0), (1.0, -1.0, 0.0), (-1.0, 1.0, 0.0), (1.0, 1.0, 0.0)], [], [(0, 1, 3, 2)])
_uv = me_plane_010.uv_layers.new(name='UVMap')
_uv.uv.foreach_set('vector', [0.0, 0.0, 1.0, 0.0, 1.0, 1.0, 0.0, 1.0])
me_plane_010.materials.append(mat_material_050)
me_plane_010.use_remesh_fix_poles = True
me_plane_010.use_remesh_preserve_attributes = False
me_plane_010.use_mirror_vertex_groups = False
me_plane_010.update()
me_plane_011 = bpy.data.meshes.new('Plane.011')
me_plane_011.from_pydata([(-1.0, -1.0, 0.0), (1.0, -1.0, 0.0), (-1.0, 1.0, 0.0), (1.0, 1.0, 0.0)], [], [(0, 1, 3, 2)])
_uv = me_plane_011.uv_layers.new(name='UVMap')
_uv.uv.foreach_set('vector', [0.0, 0.0, 1.0, 0.0, 1.0, 1.0, 0.0, 1.0])
me_plane_011.materials.append(mat_material_050)
me_plane_011.use_remesh_fix_poles = True
me_plane_011.use_remesh_preserve_attributes = False
me_plane_011.use_mirror_vertex_groups = False
me_plane_011.update()
me_plane_012 = bpy.data.meshes.new('Plane.012')
me_plane_012.from_pydata([(-1.0, -1.0, 0.0), (1.0, -1.0, 0.0), (-1.0, 1.0, 0.0), (1.0, 1.0, 0.0)], [], [(0, 1, 3, 2)])
_uv = me_plane_012.uv_layers.new(name='UVMap')
_uv.uv.foreach_set('vector', [0.0, 0.0, 1.0, 0.0, 1.0, 1.0, 0.0, 1.0])
me_plane_012.materials.append(mat_material_050)
me_plane_012.use_remesh_fix_poles = True
me_plane_012.use_remesh_preserve_attributes = False
me_plane_012.use_mirror_vertex_groups = False
me_plane_012.update()

# ---- objects
ob_plane = bpy.data.objects.new('Plane', me_plane_002)
ob_cylinder_004 = bpy.data.objects.new('Cylinder.004', me_cylinder_011)
ob_plane_001 = bpy.data.objects.new('Plane.001', me_plane_004)
ob_plane_002 = bpy.data.objects.new('Plane.002', me_plane_005)
ob_plane_003 = bpy.data.objects.new('Plane.003', me_plane_006)
ob_plane_004 = bpy.data.objects.new('Plane.004', me_plane_007)
ob_plane_005 = bpy.data.objects.new('Plane.005', me_plane_008)
ob_cylinder_001 = bpy.data.objects.new('Cylinder.001', me_cylinder_019)
ob_plane_006 = bpy.data.objects.new('Plane.006', me_plane_009)
ob_plane_007 = bpy.data.objects.new('Plane.007', me_plane_010)
ob_plane_008 = bpy.data.objects.new('Plane.008', me_plane_011)
ob_plane_009 = bpy.data.objects.new('Plane.009', me_plane_012)

# ---- transforms, parenting, visibility, modifiers, constraints
ob_plane.location = (0.0, 0.0, 0.0)
ob_plane.scale = (113.9, 100.8, 1.054)
ob_plane.lineart.crease_threshold = 0.0
ob_cylinder_004.location = (0.0, 0.0, 20.0)
ob_cylinder_004.scale = (25.0, 25.0, 20.0)
ob_cylinder_004.lineart.crease_threshold = 0.0
ob_plane_001.location = (-107.5, 0.0, 0.2)
ob_plane_001.rotation_euler = (0.0, 0.0, 1.571)
ob_plane_001.scale = (10.0, 20.0, 1.0)
ob_plane_001.lineart.crease_threshold = 0.0
ob_plane_002.location = (-68.02, 0.0, 0.2)
ob_plane_002.rotation_euler = (0.0, 0.0, 1.571)
ob_plane_002.scale = (10.0, 20.0, 1.0)
ob_plane_002.lineart.crease_threshold = 0.0
ob_plane_003.location = (-90.92, -29.93, 0.2)
ob_plane_003.scale = (10.0, 20.0, 1.0)
ob_plane_003.lineart.crease_threshold = 0.0
ob_plane_004.location = (-90.04, -69.35, 0.2)
ob_plane_004.scale = (10.0, 20.0, 1.0)
ob_plane_004.lineart.crease_threshold = 0.0
ob_plane_005.location = (6.521, -203.7, -3.978)
ob_plane_005.scale = (113.9, 100.8, 1.054)
ob_plane_005.lineart.crease_threshold = 0.0
ob_cylinder_001.location = (6.521, -203.7, 16.02)
ob_cylinder_001.scale = (25.0, 25.0, 20.0)
ob_cylinder_001.lineart.crease_threshold = 0.0
ob_plane_006.location = (-101.0, -203.7, -3.778)
ob_plane_006.rotation_euler = (0.0, 0.0, 1.571)
ob_plane_006.scale = (10.0, 20.0, 1.0)
ob_plane_006.lineart.crease_threshold = 0.0
ob_plane_007.location = (-61.5, -203.7, -3.778)
ob_plane_007.rotation_euler = (0.0, 0.0, 1.571)
ob_plane_007.scale = (10.0, 20.0, 1.0)
ob_plane_007.lineart.crease_threshold = 0.0
ob_plane_008.location = (-84.39, -233.7, -3.778)
ob_plane_008.scale = (10.0, 20.0, 1.0)
ob_plane_008.lineart.crease_threshold = 0.0
ob_plane_009.location = (-83.52, -273.1, -3.778)
ob_plane_009.scale = (10.0, 20.0, 1.0)
ob_plane_009.lineart.crease_threshold = 0.0

# ---- collection membership
col_collection.objects.link(ob_plane)
col_collection.objects.link(ob_cylinder_004)
col_collection.objects.link(ob_plane_001)
col_collection.objects.link(ob_plane_002)
col_collection.objects.link(ob_plane_003)
col_collection.objects.link(ob_plane_004)
col_collection.objects.link(ob_plane_005)
col_collection.objects.link(ob_cylinder_001)
col_collection.objects.link(ob_plane_006)
col_collection.objects.link(ob_plane_007)
col_collection.objects.link(ob_plane_008)
col_collection.objects.link(ob_plane_009)

# ---- scene / render settings (as saved in the file)
scene.frame_start = 1; scene.frame_end = 250; scene.frame_set(1)
scene.render.engine = 'BLENDER_EEVEE_NEXT'
scene.cycles.use_denoising = False
scene.cycles.samples = 128
scene.cycles.sampling_pattern = 'TABULATED_SOBOL'
scene.cycles.use_adaptive_sampling = False
scene.cycles.use_light_tree = False
scene.view_settings.view_transform = 'Filmic'
bpy.context.view_layer.update()

# ---- added for rendering (the .blend has no active camera and no usable light): camera, sun
cam_auto = bpy.data.cameras.new('AutoCamera')
cam_auto.lens = 50.0
cam_auto.sensor_width = 36.0
cam_auto.clip_end = 7808.33
ob_auto_camera = bpy.data.objects.new('AutoCamera', cam_auto)
scene.collection.objects.link(ob_auto_camera)
ob_auto_camera.location = (441.415, -635.774, 388.447)
ob_auto_camera.rotation_euler = (1.09748, -7.21219e-08, 0.694738)
scene.camera = ob_auto_camera
light_auto_sun = bpy.data.lights.new('AutoSun', 'SUN')
light_auto_sun.energy = 3.0
light_auto_sun.angle = 0.0523599
ob_auto_sun = bpy.data.objects.new('AutoSun', light_auto_sun)
scene.collection.objects.link(ob_auto_sun)
ob_auto_sun.rotation_euler = (0.872665, 0.174533, 0.523599)
bpy.context.view_layer.update()
